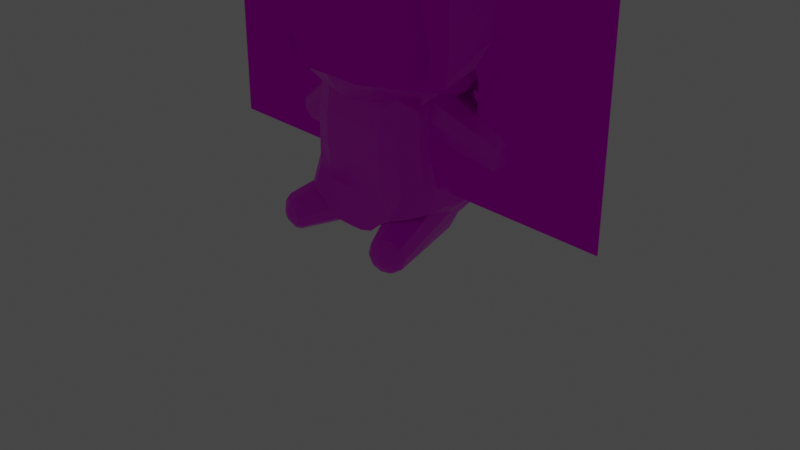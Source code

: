 # Source: miko.blend  (saved by Blender 4.3.34; exported with 4.5.12 LTS)
import bpy
from mathutils import Matrix  # noqa: F401  (used for matrix-valued properties, if any)

bpy.ops.wm.read_factory_settings(use_empty=True)
scene = bpy.context.scene
scene.name = 'Scene'

# ---- collections
col_collection = bpy.data.collections.new('Collection'); scene.collection.children.link(col_collection)
col_collection_2 = bpy.data.collections.new('Collection 2'); scene.collection.children.link(col_collection_2)
col_collection_3 = bpy.data.collections.new('Collection 3'); scene.collection.children.link(col_collection_3)

# ---- images (referenced by path relative to the original .blend; pixels are not part of the script)
import os
ASSET_DIR = os.environ.get("B2B_ASSET_DIR", "")  # directory of the original .blend (textures are referenced by path, not embedded)
HERE = os.path.dirname(os.path.abspath(__file__))  # packed textures are extracted next to this script under _unpacked/

def load_image(name, relpath, width, height, colorspace="sRGB"):
    """Load a texture the original file referenced (path relative to the .blend, or extracted next to this script)."""
    p = next((c for c in (os.path.join(HERE, relpath), os.path.join(ASSET_DIR, relpath)) if relpath and os.path.exists(c)), "")
    if p:
        img = bpy.data.images.load(p, check_existing=True)
        img.name = name
    else:  # same state as the original file: an image datablock whose file is absent (Cycles renders it pink)
        img = bpy.data.images.new(name, width, height)
        img.source = "FILE"
        img.filepath = "//" + (relpath or name)
    img.colorspace_settings.name = colorspace
    return img
img_miko_png = load_image('miko.png', 'miko.png', 1024, 1024, 'sRGB')
img_miko_hair = load_image('miko_hair', 'miko_hair.png', 1024, 1024, 'sRGB')
img_miko_png_006 = load_image('miko.png.006', 'miko.png', 1024, 1024, 'sRGB')

# ---- materials (node trees are filled in below, after node groups)
mat_plushie_0 = bpy.data.materials.new('Plushie_0')
mat_plushie_0.alpha_threshold = 0.0
mat_plushie_0.use_transparent_shadow = False
mat_plushie_0.line_color = (0.0, 0.0, 0.0, 1.0)
mat_hair = bpy.data.materials.new('Hair')
mat_plushie_0_002 = bpy.data.materials.new('Plushie_0.002')
mat_plushie_0_002.alpha_threshold = 0.0
mat_plushie_0_002.use_transparent_shadow = False
mat_plushie_0_002.line_color = (0.0, 0.0, 0.0, 1.0)
mat_plushie_0_006 = bpy.data.materials.new('Plushie_0.006')
mat_plushie_0_006.alpha_threshold = 0.0
mat_plushie_0_006.use_transparent_shadow = False
mat_plushie_0_006.line_color = (0.0, 0.0, 0.0, 1.0)

# ---- material node trees
mat_plushie_0.use_nodes = True; mat_plushie_0.node_tree.nodes.clear()
_N = mat_plushie_0.node_tree.nodes; _L = mat_plushie_0.node_tree.links
n0 = _N.new('ShaderNodeOutputMaterial'); n0.name = 'Material Output'; n0.location = (300, 300)
n1 = _N.new('ShaderNodeBsdfPrincipled'); n1.name = 'Principled BSDF'; n1.location = (10, 300)
n1.distribution = 'GGX'
n1.subsurface_method = 'RANDOM_WALK_SKIN'
n1.inputs[2].default_value = 0.4
n1.inputs[3].default_value = 1.45
n1.inputs[27].default_value = (0.0, 0.0, 0.0, 1.0)
n1.inputs[28].default_value = 1.0
n2 = _N.new('ShaderNodeTexImage'); n2.name = 'Image Texture'; n2.location = (-280, 280)
n2.image = img_miko_png
n2.interpolation = 'Closest'
_L.new(n1.outputs[0], n0.inputs[0])
_L.new(n2.outputs[0], n1.inputs[0])
n0.is_active_output = True
mat_hair.use_nodes = True; mat_hair.node_tree.nodes.clear()
_N = mat_hair.node_tree.nodes; _L = mat_hair.node_tree.links
n0 = _N.new('ShaderNodeOutputMaterial'); n0.name = 'Material Output'; n0.location = (300, 300)
n1 = _N.new('ShaderNodeBsdfTransparent'); n1.name = 'Transparent BSDF'; n1.location = (10, 300)
n2 = _N.new('ShaderNodeTexImage'); n2.name = 'Image Texture'; n2.location = (-280, 280)
n2.image = img_miko_hair
_L.new(n1.outputs[0], n0.inputs[0])
_L.new(n2.outputs[0], n1.inputs[0])
n0.is_active_output = True
mat_plushie_0_002.use_nodes = True; mat_plushie_0_002.node_tree.nodes.clear()
_N = mat_plushie_0_002.node_tree.nodes; _L = mat_plushie_0_002.node_tree.links
n0 = _N.new('ShaderNodeOutputMaterial'); n0.name = 'Material Output'; n0.location = (300, 300)
n1 = _N.new('ShaderNodeBsdfPrincipled'); n1.name = 'Principled BSDF'; n1.location = (10, 300)
n1.distribution = 'GGX'
n1.subsurface_method = 'RANDOM_WALK_SKIN'
n1.inputs[2].default_value = 0.4
n1.inputs[3].default_value = 1.45
n1.inputs[27].default_value = (0.0, 0.0, 0.0, 1.0)
n1.inputs[28].default_value = 1.0
n2 = _N.new('ShaderNodeTexImage'); n2.name = 'Image Texture'; n2.location = (-280, 280)
n2.image = img_miko_hair
n2.interpolation = 'Closest'
_L.new(n1.outputs[0], n0.inputs[0])
_L.new(n2.outputs[0], n1.inputs[0])
n0.is_active_output = True
mat_plushie_0_006.use_nodes = True; mat_plushie_0_006.node_tree.nodes.clear()
_N = mat_plushie_0_006.node_tree.nodes; _L = mat_plushie_0_006.node_tree.links
n0 = _N.new('ShaderNodeOutputMaterial'); n0.name = 'Material Output'; n0.location = (300, 300)
n1 = _N.new('ShaderNodeBsdfPrincipled'); n1.name = 'Principled BSDF'; n1.location = (10, 300)
n1.distribution = 'GGX'
n1.subsurface_method = 'RANDOM_WALK_SKIN'
n1.inputs[2].default_value = 0.4
n1.inputs[3].default_value = 1.45
n1.inputs[27].default_value = (0.0, 0.0, 0.0, 1.0)
n1.inputs[28].default_value = 1.0
n2 = _N.new('ShaderNodeTexImage'); n2.name = 'Image Texture'; n2.location = (-280, 280)
n2.image = img_miko_png_006
n2.interpolation = 'Closest'
_L.new(n1.outputs[0], n0.inputs[0])
_L.new(n2.outputs[0], n1.inputs[0])
n0.is_active_output = True

# ---- world
world_world = bpy.data.worlds.new('World'); scene.world = world_world
world_world.use_nodes = True; world_world.node_tree.nodes.clear()
_N = world_world.node_tree.nodes; _L = world_world.node_tree.links
n0 = _N.new('ShaderNodeOutputWorld'); n0.name = 'World Output'; n0.location = (300, 300)
n1 = _N.new('ShaderNodeBackground'); n1.name = 'Background'; n1.location = (10, 300)
n1.inputs[0].default_value = (0.05088, 0.05088, 0.05088, 1.0)
_L.new(n1.outputs[0], n0.inputs[0])
n0.is_active_output = True
world_world.color = (0.05088, 0.05088, 0.05088)
world_world.use_sun_shadow = False
world_world.sun_shadow_jitter_overblur = 0.0

# ---- cameras
cam_camera = bpy.data.cameras.new('Camera')
cam_camera.clip_end = 100.0
cam_camera.ortho_scale = 7.314

# ---- lights
light_light = bpy.data.lights.new('Light', 'POINT')
light_light.transmission_factor = 0.0
light_light.energy = 1000.0
light_light.shadow_soft_size = 0.1
light_light.shadow_maximum_resolution = 0.006
light_light.use_absolute_resolution = True

# ---- meshes
me_sphere = bpy.data.meshes.new('Sphere')
me_sphere.from_pydata([(-0.7139, -0.0002336, 1.458), (-0.5699, -0.2995, 1.478), (-0.3332, -0.6347, 1.51), (-0.009089, -0.7148, 1.51), (-1.031, -0.0002336, 1.768), (-0.4942, -0.8129, 1.839), (-0.009089, -0.9329, 1.839), (-0.009089, -0.772, 3.244), (-0.009089, -0.9744, 2.865), (-0.009089, -1.032, 2.444), (-0.009089, -0.9837, 2.031), (-0.009089, -0.8372, 1.648), (-0.009089, -0.5181, 1.416), (-0.4297, -0.668, 3.244), (-0.5587, -0.8695, 2.862), (-0.604, -0.9326, 2.466), (-0.5587, -0.8788, 2.034), (-0.4297, -0.7331, 1.648), (-0.2367, -0.4617, 1.416), (-0.009089, -4.63e-07, 1.358), (-0.7377, -0.3883, 3.264), (-0.961, -0.5074, 2.898), (-1.039, -0.5492, 2.466), (-0.961, -0.5074, 2.034), (-0.7638, -0.3779, 1.602), (-0.4034, -0.2102, 1.424), (-0.4644, -4.453e-07, 1.424), (0.5517, -0.2995, 1.478), (0.3151, -0.6347, 1.51), (0.476, -0.8129, 1.839), (0.4116, -0.668, 3.244), (0.5405, -0.8695, 2.862), (0.5858, -0.9326, 2.466), (0.5405, -0.8788, 2.034), (0.4116, -0.7331, 1.648), (0.2186, -0.4617, 1.416), (0.7195, -0.3883, 3.264), (1.021, -0.5492, 2.466), (0.7456, -0.3779, 1.602), (0.3852, -0.2102, 1.424), (0.8806, 0.004478, 1.589), (-0.009089, 0.659, 1.522), (-0.009089, 0.4669, 1.412), (-0.5699, 0.299, 1.478), (-0.3332, 0.5788, 1.522), (-0.7771, 0.3835, 1.626), (-0.8779, 0.4476, 1.797), (-0.4942, 0.8129, 1.799), (-0.009089, 0.9329, 1.799), (-0.5636, 0.8675, 2.014), (-1.108, -4.126e-07, 2.034), (-0.8988, 0.004478, 1.589), (-0.4297, 0.7005, 1.64), (-0.009089, -5.588e-07, 3.481), (-0.009089, -0.425, 3.432), (-0.8779, -0.4481, 1.797), (-0.009089, 0.8046, 1.64), (-0.961, 0.5074, 2.034), (-0.009089, 0.9959, 2.014), (-0.2367, -0.3687, 3.432), (-0.4034, -0.2148, 3.432), (-0.4644, -0.004654, 3.432), (-0.8504, -3.798e-07, 3.264), (-1.108, -3.144e-07, 2.898), (-1.179, -4.442e-07, 2.459), (-0.4034, 0.2055, 3.432), (-0.7377, 0.3883, 3.264), (-0.961, 0.5074, 2.898), (-1.039, 0.5492, 2.466), (-0.4034, 0.2102, 1.424), (-0.2367, 0.3594, 3.432), (-0.4297, 0.6667, 3.267), (-0.5587, 0.8179, 2.909), (-0.604, 0.8674, 2.47), (-0.2367, 0.4106, 1.412), (-0.009089, 0.9539, 2.909), (-0.009089, 0.4157, 3.432), (-0.009089, 0.7708, 3.267), (-0.009089, 1.015, 2.47), (0.6957, -0.0002336, 1.458), (0.5517, 0.299, 1.478), (0.3151, 0.5788, 1.522), (0.7589, 0.3835, 1.626), (1.013, -0.0002336, 1.768), (0.8597, 0.4476, 1.797), (0.476, 0.8129, 1.799), (0.5455, 0.8675, 2.014), (1.09, -4.126e-07, 2.034), (0.4116, 0.7005, 1.64), (0.8597, -0.4481, 1.797), (0.9429, -0.5074, 2.034), (0.9429, 0.5074, 2.034), (0.2186, -0.3687, 3.432), (0.3852, -0.2148, 3.432), (0.9429, -0.5074, 2.898), (0.4462, -0.004654, 3.432), (0.8322, -3.798e-07, 3.264), (1.09, -3.144e-07, 2.898), (1.161, -4.442e-07, 2.459), (0.4462, -4.453e-07, 1.424), (0.3852, 0.2055, 3.432), (0.7195, 0.3883, 3.264), (0.9429, 0.5074, 2.898), (1.021, 0.5492, 2.466), (0.3852, 0.2102, 1.424), (0.2186, 0.3594, 3.432), (0.4116, 0.6667, 3.267), (0.5405, 0.8179, 2.909), (0.5858, 0.8674, 2.47), (0.2186, 0.4106, 1.412)], [], [(25, 1, 0, 26), (12, 3, 2, 18), (18, 2, 1, 25), (11, 6, 5, 17), (17, 5, 55, 24), (24, 55, 4, 51), (19, 12, 18), (6, 10, 16, 5), (9, 8, 14, 15), (3, 11, 17, 2), (10, 9, 15, 16), (8, 7, 13, 14), (2, 17, 24, 1), (16, 15, 22, 23), (14, 13, 20, 21), (19, 18, 25), (5, 16, 23, 55), (15, 14, 21, 22), (1, 24, 51, 0), (19, 25, 26), (9, 8, 10), (39, 99, 79, 27), (12, 35, 28, 3), (35, 39, 27, 28), (11, 34, 29, 6), (34, 38, 89, 29), (38, 40, 83, 89), (19, 35, 12), (6, 29, 33, 10), (9, 32, 31, 8), (3, 28, 34, 11), (10, 33, 32, 9), (8, 31, 30, 7), (28, 27, 38, 34), (33, 90, 37, 32), (31, 94, 36, 30), (19, 39, 35), (29, 89, 90, 33), (32, 37, 94, 31), (27, 79, 40, 38), (19, 99, 39), (26, 0, 43, 69), (74, 44, 41, 42), (52, 47, 48, 56), (51, 4, 46, 45), (69, 43, 44, 74), (45, 46, 47, 52), (7, 54, 59, 13), (54, 53, 59), (13, 59, 60, 20), (59, 53, 60), (23, 22, 64, 50), (21, 20, 62, 63), (60, 53, 61), (55, 23, 50, 4), (22, 21, 63, 64), (20, 60, 61, 62), (61, 53, 65), (19, 26, 69), (4, 50, 57, 46), (64, 63, 67, 68), (62, 61, 65, 66), (0, 51, 45, 43), (50, 64, 68, 57), (63, 62, 66, 67), (46, 57, 49, 47), (68, 67, 72, 73), (66, 65, 70, 71), (43, 45, 52, 44), (57, 68, 73, 49), (67, 66, 71, 72), (65, 53, 70), (19, 69, 74), (44, 52, 56, 41), (49, 73, 78, 58), (72, 71, 77, 75), (70, 53, 76), (19, 74, 42), (47, 49, 58, 48), (73, 72, 75, 78), (71, 70, 76, 77), (99, 104, 80, 79), (109, 42, 41, 81), (88, 56, 48, 85), (40, 82, 84, 83), (104, 109, 81, 80), (82, 88, 85, 84), (7, 30, 92, 54), (54, 92, 53), (30, 36, 93, 92), (92, 93, 53), (90, 87, 98, 37), (94, 97, 96, 36), (93, 95, 53), (89, 83, 87, 90), (37, 98, 97, 94), (36, 96, 95, 93), (95, 100, 53), (19, 104, 99), (83, 84, 91, 87), (98, 103, 102, 97), (96, 101, 100, 95), (79, 80, 82, 40), (87, 91, 103, 98), (97, 102, 101, 96), (84, 85, 86, 91), (103, 108, 107, 102), (101, 106, 105, 100), (80, 81, 88, 82), (91, 86, 108, 103), (102, 107, 106, 101), (100, 105, 53), (19, 109, 104), (81, 41, 56, 88), (86, 58, 78, 108), (107, 75, 77, 106), (105, 76, 53), (19, 42, 109), (85, 48, 58, 86), (108, 78, 75, 107), (106, 77, 76, 105)])
_uv = me_sphere.uv_layers.new(name='UVMap')
_uv.uv.foreach_set('vector', [0.06016, 0.6761, 0.0437, 0.6601, 0.07087, 0.6323, 0.08059, 0.6612, 0.04171, 0.7332, 0.01943, 0.7405, 0.01597, 0.7, 0.03928, 0.7048, 0.03928, 0.7048, 0.01597, 0.7, 0.0437, 0.6601, 0.06016, 0.6761, 0.6779, 0.05783, 0.6771, 0.0869, 0.6176, 0.083, 0.6264, 0.05445, 0.6264, 0.05445, 0.6176, 0.083, 0.5731, 0.06672, 0.5879, 0.03797, 0.04476, 0.2902, 0.03031, 0.2584, 0.09883, 0.2682, 0.1032, 0.2966, 0.09261, 0.7141, 0.0833, 0.7173, 0.0829, 0.7126, 0.6771, 0.0869, 0.6767, 0.1148, 0.609, 0.1117, 0.6176, 0.083, 0.6764, 0.1733, 0.6771, 0.23, 0.6094, 0.226, 0.603, 0.1729, 0.679, 0.03533, 0.6779, 0.05783, 0.6264, 0.05445, 0.6393, 0.03273, 0.6767, 0.1148, 0.6764, 0.1733, 0.603, 0.1729, 0.609, 0.1117, 0.6771, 0.23, 0.6791, 0.2769, 0.6275, 0.2735, 0.6094, 0.226, 0.6393, 0.03273, 0.6264, 0.05445, 0.5879, 0.03797, 0.6128, 0.01886, 0.609, 0.1117, 0.603, 0.1729, 0.5522, 0.1619, 0.5622, 0.1011, 0.6094, 0.226, 0.6275, 0.2735, 0.5917, 0.2683, 0.5626, 0.2206, 0.09261, 0.7141, 0.0829, 0.7126, 0.08633, 0.7079, 0.6176, 0.083, 0.609, 0.1117, 0.5622, 0.1011, 0.5731, 0.06672, 0.603, 0.1729, 0.6094, 0.226, 0.5626, 0.2206, 0.5522, 0.1619, 0.0437, 0.6601, 0.02664, 0.6405, 0.06306, 0.6106, 0.07087, 0.6323, 0.09261, 0.7141, 0.08633, 0.7079, 0.08969, 0.7054, 0.251, 0.8747, 0.2421, 0.8031, 0.2421, 0.9448, 0.08965, 0.7675, 0.1146, 0.7668, 0.1236, 0.7957, 0.08564, 0.7901, 0.04171, 0.7332, 0.05631, 0.7575, 0.04022, 0.7751, 0.01943, 0.7405, 0.05631, 0.7575, 0.08965, 0.7675, 0.08564, 0.7901, 0.04022, 0.7751, 0.6779, 0.05783, 0.7314, 0.05554, 0.7388, 0.08425, 0.6771, 0.0869, 0.7314, 0.05554, 0.7764, 0.03992, 0.7901, 0.06896, 0.7388, 0.08425, 0.1749, 0.5945, 0.1114, 0.5963, 0.1112, 0.5635, 0.1856, 0.559, 0.09261, 0.7141, 0.0857, 0.7213, 0.0833, 0.7173, 0.6771, 0.0869, 0.7388, 0.08425, 0.7463, 0.1131, 0.6767, 0.1148, 0.6764, 0.1733, 0.7516, 0.1744, 0.7467, 0.2274, 0.6771, 0.23, 0.679, 0.03533, 0.7202, 0.03357, 0.7314, 0.05554, 0.6779, 0.05783, 0.6767, 0.1148, 0.7463, 0.1131, 0.7516, 0.1744, 0.6764, 0.1733, 0.6771, 0.23, 0.7467, 0.2274, 0.7326, 0.2746, 0.6791, 0.2769, 0.7202, 0.03357, 0.7529, 0.02031, 0.7764, 0.03992, 0.7314, 0.05554, 0.7463, 0.1131, 0.8, 0.1035, 0.8096, 0.1645, 0.7516, 0.1744, 0.7467, 0.2274, 0.8003, 0.2231, 0.7737, 0.2702, 0.7326, 0.2746, 0.09261, 0.7141, 0.09118, 0.7229, 0.0857, 0.7213, 0.7388, 0.08425, 0.7901, 0.06896, 0.8, 0.1035, 0.7463, 0.1131, 0.7516, 0.1744, 0.8096, 0.1645, 0.8003, 0.2231, 0.7467, 0.2274, 0.08564, 0.7901, 0.1236, 0.7957, 0.1296, 0.8168, 0.08308, 0.8154, 0.09261, 0.7141, 0.09529, 0.7228, 0.09118, 0.7229, 0.08059, 0.6612, 0.07087, 0.6323, 0.1084, 0.6379, 0.1056, 0.6605, 0.1336, 0.6724, 0.147, 0.6549, 0.1678, 0.6895, 0.1482, 0.6967, 0.5467, 0.07583, 0.5199, 0.09007, 0.5201, 0.01072, 0.5469, 0.007038, 0.1032, 0.2966, 0.09883, 0.2682, 0.1769, 0.2634, 0.169, 0.2906, 0.1056, 0.6605, 0.1084, 0.6379, 0.147, 0.6549, 0.1336, 0.6724, 0.169, 0.2906, 0.1769, 0.2634, 0.2485, 0.2592, 0.2316, 0.2845, 0.4674, 0.58, 0.4666, 0.5161, 0.506, 0.5066, 0.5401, 0.5624, 0.4666, 0.5161, 0.4666, 0.4432, 0.506, 0.5066, 0.5401, 0.5624, 0.506, 0.5066, 0.5349, 0.4807, 0.5934, 0.5147, 0.506, 0.5066, 0.4666, 0.4432, 0.5349, 0.4807, 0.01871, 0.219, 0.01065, 0.1466, 0.09624, 0.153, 0.09724, 0.2241, 0.02108, 0.07224, 0.04842, 0.007226, 0.1085, 0.01111, 0.09961, 0.07732, 0.5349, 0.4807, 0.4666, 0.4432, 0.5456, 0.4453, 0.03031, 0.2584, 0.01871, 0.219, 0.09724, 0.2241, 0.09883, 0.2682, 0.01065, 0.1466, 0.02108, 0.07224, 0.09961, 0.07732, 0.09624, 0.153, 0.5934, 0.5147, 0.5349, 0.4807, 0.5456, 0.4453, 0.6131, 0.4493, 0.5456, 0.4453, 0.4666, 0.4432, 0.5351, 0.41, 0.09261, 0.7141, 0.08969, 0.7054, 0.0938, 0.7053, 0.09883, 0.2682, 0.09724, 0.2241, 0.1848, 0.2246, 0.1769, 0.2634, 0.09624, 0.153, 0.09961, 0.07732, 0.1872, 0.07785, 0.1904, 0.1527, 0.6131, 0.4493, 0.5456, 0.4453, 0.5351, 0.41, 0.5939, 0.384, 0.07087, 0.6323, 0.06306, 0.6106, 0.1082, 0.6106, 0.1084, 0.6379, 0.09724, 0.2241, 0.09624, 0.153, 0.1904, 0.1527, 0.1848, 0.2246, 0.09961, 0.07732, 0.1085, 0.01111, 0.1755, 0.01152, 0.1872, 0.07785, 0.1769, 0.2634, 0.1848, 0.2246, 0.2559, 0.2239, 0.2485, 0.2592, 0.1904, 0.1527, 0.1872, 0.07785, 0.2504, 0.07148, 0.2559, 0.147, 0.5939, 0.384, 0.5351, 0.41, 0.5064, 0.3841, 0.5408, 0.3372, 0.1084, 0.6379, 0.1082, 0.6106, 0.1553, 0.6391, 0.147, 0.6549, 0.1848, 0.2246, 0.1904, 0.1527, 0.2559, 0.147, 0.2559, 0.2239, 0.1872, 0.07785, 0.1755, 0.01152, 0.2306, 0.007802, 0.2504, 0.07148, 0.5351, 0.41, 0.4666, 0.4432, 0.5064, 0.3841, 0.09261, 0.7141, 0.0938, 0.7053, 0.09841, 0.7073, 0.147, 0.6549, 0.1553, 0.6391, 0.1823, 0.684, 0.1678, 0.6895, 0.4833, 0.1036, 0.4054, 0.1107, 0.4057, 0.0134, 0.4835, 0.01261, 0.3304, 0.1018, 0.2689, 0.07583, 0.2691, 0.007038, 0.3306, 0.01196, 0.5064, 0.3841, 0.4666, 0.4432, 0.4671, 0.3747, 0.09261, 0.7141, 0.09841, 0.7073, 0.1008, 0.7113, 0.5199, 0.09007, 0.4833, 0.1036, 0.4835, 0.01261, 0.5201, 0.01072, 0.4054, 0.1107, 0.3304, 0.1018, 0.3306, 0.01196, 0.4057, 0.0134, 0.5408, 0.3372, 0.5064, 0.3841, 0.4671, 0.3747, 0.4682, 0.3199, 0.1146, 0.7668, 0.1351, 0.7519, 0.1503, 0.7678, 0.1236, 0.7957, 0.1506, 0.7251, 0.1482, 0.6967, 0.1678, 0.6895, 0.1713, 0.73, 0.3467, 0.581, 0.2721, 0.582, 0.2682, 0.5553, 0.3543, 0.5541, 0.1114, 0.5963, 0.04822, 0.5943, 0.03665, 0.5637, 0.1112, 0.5635, 0.1351, 0.7519, 0.1506, 0.7251, 0.1713, 0.73, 0.1503, 0.7678, 0.4148, 0.582, 0.3467, 0.581, 0.3543, 0.5541, 0.4299, 0.5528, 0.5306, 0.6042, 0.5134, 0.6769, 0.4574, 0.6445, 0.4667, 0.6051, 0.4667, 0.6051, 0.4574, 0.6445, 0.3937, 0.6053, 0.5134, 0.6769, 0.4661, 0.7302, 0.4317, 0.6733, 0.4574, 0.6445, 0.4574, 0.6445, 0.4317, 0.6733, 0.3937, 0.6053, 0.1942, 0.5169, 0.1097, 0.5169, 0.1076, 0.4435, 0.1989, 0.442, 0.1898, 0.3703, 0.1054, 0.3703, 0.1037, 0.3128, 0.1683, 0.3128, 0.4317, 0.6733, 0.3964, 0.6838, 0.3937, 0.6053, 0.1856, 0.559, 0.1112, 0.5635, 0.1097, 0.5169, 0.1942, 0.5169, 0.1989, 0.442, 0.1076, 0.4435, 0.1054, 0.3703, 0.1898, 0.3703, 0.4661, 0.7302, 0.4009, 0.7497, 0.3964, 0.6838, 0.4317, 0.6733, 0.3964, 0.6838, 0.361, 0.6732, 0.3937, 0.6053, 0.09261, 0.7141, 0.09865, 0.7204, 0.09529, 0.7228, 0.1112, 0.5635, 0.03665, 0.5637, 0.02547, 0.5222, 0.1097, 0.5169, 0.1076, 0.4435, 0.0163, 0.4477, 0.02111, 0.3756, 0.1054, 0.3703, 0.4009, 0.7497, 0.3354, 0.7301, 0.361, 0.6732, 0.3964, 0.6838, 0.1236, 0.7957, 0.1503, 0.7678, 0.1656, 0.7886, 0.1296, 0.8168, 0.1097, 0.5169, 0.02547, 0.5222, 0.0163, 0.4477, 0.1076, 0.4435, 0.1054, 0.3703, 0.02111, 0.3756, 0.03917, 0.3169, 0.1037, 0.3128, 0.4299, 0.5528, 0.3543, 0.5541, 0.3641, 0.5174, 0.4419, 0.5123, 0.4532, 0.4386, 0.3701, 0.4395, 0.3629, 0.3645, 0.4402, 0.3649, 0.3354, 0.7301, 0.2883, 0.6769, 0.3349, 0.6444, 0.361, 0.6732, 0.1503, 0.7678, 0.1713, 0.73, 0.1868, 0.7366, 0.1656, 0.7886, 0.4419, 0.5123, 0.3641, 0.5174, 0.3701, 0.4395, 0.4532, 0.4386, 0.4402, 0.3649, 0.3629, 0.3645, 0.3444, 0.3032, 0.4047, 0.3025, 0.361, 0.6732, 0.3349, 0.6444, 0.3937, 0.6053, 0.09261, 0.7141, 0.1012, 0.716, 0.09865, 0.7204, 0.1713, 0.73, 0.1678, 0.6895, 0.1823, 0.684, 0.1868, 0.7366, 0.3641, 0.5174, 0.266, 0.5187, 0.2646, 0.4409, 0.3701, 0.4395, 0.3629, 0.3645, 0.2654, 0.3658, 0.2698, 0.3042, 0.3444, 0.3032, 0.3349, 0.6444, 0.3253, 0.6051, 0.3937, 0.6053, 0.09261, 0.7141, 0.1008, 0.7113, 0.1012, 0.716, 0.3543, 0.5541, 0.2682, 0.5553, 0.266, 0.5187, 0.3641, 0.5174, 0.3701, 0.4395, 0.2646, 0.4409, 0.2654, 0.3658, 0.3629, 0.3645, 0.2883, 0.6769, 0.2704, 0.6042, 0.3253, 0.6051, 0.3349, 0.6444])
me_sphere.materials.append(mat_plushie_0)
me_sphere.use_remesh_fix_poles = True
me_sphere.use_remesh_preserve_attributes = False
me_sphere.update()
me_cube_002 = bpy.data.meshes.new('Cube.002')
me_cube_002.from_pydata([(-0.7449, -0.3028, 0.4401), (-0.6617, -0.3446, 1.406), (-0.7596, 0.4272, 0.4712), (-0.655, 0.3779, 1.41), (-0.01969, 0.6642, 0.1443), (-0.391, 0.6415, 0.172), (-0.3832, 0.4861, 1.597), (-0.01969, 0.4861, 1.597), (-0.3802, -0.4912, 0.2175), (-0.01969, -0.4852, 0.1882), (-0.01969, -0.4861, 1.597), (-0.3832, -0.4861, 1.597), (-0.7464, -0.3506, 0.6951), (-0.7299, -0.3682, 0.9067), (-0.7007, -0.3682, 1.15), (-0.6958, 0.4444, 1.148), (-0.725, 0.4801, 0.914), (-0.7808, 0.4536, 0.7073), (-0.5748, -0.5205, 1.168), (-0.5784, -0.5205, 0.8568), (-0.6011, -0.5025, 0.577), (-0.5767, 0.5265, 1.168), (-0.5784, 0.6552, 0.8458), (-0.6011, 0.7154, 0.5951), (-0.6236, -0.4229, 0.2887), (-0.01969, -0.5857, 1.197), (-0.01969, -0.5857, 0.8375), (-0.01969, -0.5252, 0.474), (-0.3832, -0.5857, 1.197), (-0.3832, -0.5857, 0.8375), (-0.3832, -0.5252, 0.474), (-0.3851, 0.5879, 1.197), (-0.3832, 0.7212, 0.8278), (-0.3832, 0.7813, 0.4861), (-0.01969, 0.6221, 1.197), (-0.01969, 0.6665, 0.8496), (-0.01969, 0.7813, 0.4861), (-0.5467, 0.4519, 1.524), (-0.5448, -0.4861, 1.524), (-0.5945, 0.6032, 0.289), (-0.6828, -0.3411, 1.279), (-0.6779, 0.406, 1.273), (-0.5658, -0.4904, 1.325), (-0.01969, -0.5521, 1.409), (-0.3832, -0.5521, 1.409), (-0.3851, 0.5401, 1.405), (-0.01969, 0.5743, 1.405), (-0.5677, 0.4838, 1.322), (-0.8015, 0.2825, 0.4439), (-0.8046, 0.06034, 0.4071), (-0.8015, -0.1471, 0.4395), (-0.6736, -0.2309, 1.462), (-0.67, -1.155e-07, 1.484), (-0.6736, 0.2337, 1.462), (-0.01969, 0.2431, 1.597), (-0.01969, -1.155e-07, 1.597), (-0.01969, -0.2431, 1.597), (-0.3832, 0.2431, 1.597), (-0.3832, -1.155e-07, 1.597), (-0.3832, -0.2431, 1.597), (-0.3832, 0.2929, 0.1473), (-0.3832, 0.03634, 0.1503), (-0.3832, -0.2202, 0.1533), (-0.01969, 0.2929, 0.1473), (-0.01969, 0.03634, 0.1503), (-0.01969, -0.2202, 0.1533), (-0.5448, 0.2431, 1.524), (-0.5448, -1.155e-07, 1.524), (-0.5448, -0.2431, 1.524), (-0.6194, 0.2929, 0.2059), (-0.6194, 0.03634, 0.2089), (-0.6194, -0.2202, 0.212), (-0.8145, -0.2447, 0.6609), (-0.8175, 0.05048, 0.6507), (-0.8145, 0.344, 0.6705), (-0.7508, -0.2592, 0.8935), (-0.7508, 0.04038, 0.892), (-0.7508, 0.3392, 0.8993), (-0.7161, -0.2698, 1.18), (-0.7161, 0.3073, 1.18), (-0.6948, -0.2571, 1.332), (-0.6948, 0.2811, 1.33), (-0.6777, -0.1496, 1.424), (-0.6752, 0.01286, 1.44), (-0.6777, 0.1773, 1.424), (-0.7348, -0.1771, 1.014), (-0.7348, 0.0337, 1.013), (-0.7348, 0.2439, 1.018), (-0.7137, -0.1845, 1.192), (-0.7137, 0.2215, 1.192), (-0.6988, -0.1756, 1.299), (-0.6988, 0.2031, 1.297), (0.7056, -0.3028, 0.4401), (0.6223, -0.3446, 1.406), (0.7202, 0.4272, 0.4712), (0.6157, 0.3779, 1.41), (0.3516, 0.6415, 0.172), (0.3438, 0.4861, 1.597), (0.3409, -0.4912, 0.2175), (0.3438, -0.4861, 1.597), (0.7071, -0.3506, 0.6951), (0.6905, -0.3682, 0.9067), (0.6613, -0.3682, 1.15), (0.6564, 0.4444, 1.148), (0.6856, 0.4801, 0.914), (0.7414, 0.4536, 0.7073), (0.5354, -0.5205, 1.168), (0.5391, -0.5205, 0.8568), (0.5617, -0.5025, 0.577), (0.5374, 0.5265, 1.168), (0.5391, 0.6552, 0.8458), (0.5617, 0.7154, 0.5951), (0.5842, -0.4229, 0.2887), (0.3438, -0.5857, 1.197), (0.3438, -0.5857, 0.8375), (0.3438, -0.5252, 0.474), (0.3458, 0.5879, 1.197), (0.3438, 0.7212, 0.8278), (0.3438, 0.7813, 0.4861), (0.5073, 0.4519, 1.524), (0.5054, -0.4861, 1.524), (0.5551, 0.6032, 0.289), (0.6434, -0.3411, 1.279), (0.6385, 0.406, 1.273), (0.5264, -0.4904, 1.325), (0.3438, -0.5521, 1.409), (0.3458, 0.5401, 1.405), (0.5283, 0.4838, 1.322), (0.7621, 0.2825, 0.4439), (0.7652, 0.06034, 0.4071), (0.7621, -0.1471, 0.4395), (0.6342, -0.2309, 1.462), (0.6307, -1.155e-07, 1.484), (0.6342, 0.2337, 1.462), (0.3438, 0.2431, 1.597), (0.3438, -1.155e-07, 1.597), (0.3438, -0.2431, 1.597), (0.3438, 0.2929, 0.1473), (0.3438, 0.03634, 0.1503), (0.3438, -0.2202, 0.1533), (0.5054, 0.2431, 1.524), (0.5054, -1.155e-07, 1.524), (0.5054, -0.2431, 1.524), (0.58, 0.2929, 0.2059), (0.58, 0.03634, 0.2089), (0.58, -0.2202, 0.212), (0.7751, -0.2447, 0.6609), (0.7781, 0.05048, 0.6507), (0.7751, 0.344, 0.6705), (0.7114, -0.2592, 0.8935), (0.7114, 0.04038, 0.892), (0.7114, 0.3392, 0.8993), (0.6767, -0.2698, 1.18), (0.6767, 0.3073, 1.18), (0.6555, -0.2571, 1.332), (0.6555, 0.2811, 1.33), (0.6383, -0.1496, 1.424), (0.6358, 0.01286, 1.44), (0.6383, 0.1773, 1.424), (0.6954, -0.1771, 1.014), (0.6954, 0.0337, 1.013), (0.6954, 0.2439, 1.018), (0.6743, -0.1845, 1.192), (0.6743, 0.2215, 1.192), (0.6594, -0.1756, 1.299), (0.6594, 0.2031, 1.297)], [], [(81, 53, 3, 41), (42, 38, 1, 40), (68, 51, 1, 38), (56, 59, 11, 10), (71, 62, 8, 24), (62, 65, 9, 8), (43, 10, 11, 44), (47, 37, 6, 45), (45, 6, 7, 46), (29, 28, 18, 19), (30, 29, 19, 20), (5, 33, 36, 4), (33, 32, 35, 36), (32, 31, 34, 35), (39, 23, 33, 5), (23, 22, 32, 33), (22, 21, 31, 32), (9, 27, 30, 8), (27, 26, 29, 30), (26, 25, 28, 29), (8, 30, 20, 24), (16, 15, 21, 22), (17, 16, 22, 23), (2, 17, 23, 39), (24, 20, 12, 0), (20, 19, 13, 12), (19, 18, 14, 13), (41, 3, 37, 47), (59, 68, 38, 11), (50, 71, 24, 0), (44, 11, 38, 42), (48, 74, 17, 2), (74, 77, 16, 17), (77, 79, 15, 16), (28, 44, 42, 18), (15, 41, 47, 21), (31, 45, 46, 34), (21, 47, 45, 31), (25, 43, 44, 28), (18, 42, 40, 14), (79, 81, 41, 15), (14, 40, 80, 78), (78, 80, 90, 88), (77, 76, 86, 87), (13, 14, 78, 75), (52, 53, 84, 83), (75, 78, 88, 85), (12, 13, 75, 72), (72, 75, 76, 73), (73, 76, 77, 74), (0, 12, 72, 50), (50, 72, 73, 49), (49, 73, 74, 48), (2, 39, 69, 48), (48, 69, 70, 49), (49, 70, 71, 50), (6, 37, 66, 57), (57, 66, 67, 58), (58, 67, 68, 59), (5, 4, 63, 60), (60, 63, 64, 61), (61, 64, 65, 62), (39, 5, 60, 69), (69, 60, 61, 70), (70, 61, 62, 71), (7, 6, 57, 54), (54, 57, 58, 55), (55, 58, 59, 56), (37, 3, 53, 66), (66, 53, 52, 67), (67, 52, 51, 68), (40, 1, 51, 80), (80, 51, 82, 90), (76, 75, 85, 86), (53, 81, 91, 84), (79, 77, 87, 89), (51, 52, 83, 82), (81, 79, 89, 91), (83, 84, 91, 89, 87, 86, 85, 88, 90, 82), (155, 123, 95, 133), (124, 122, 93, 120), (142, 120, 93, 131), (56, 10, 99, 136), (145, 112, 98, 139), (139, 98, 9, 65), (43, 125, 99, 10), (127, 126, 97, 119), (126, 46, 7, 97), (114, 107, 106, 113), (115, 108, 107, 114), (96, 4, 36, 118), (118, 36, 35, 117), (117, 35, 34, 116), (121, 96, 118, 111), (111, 118, 117, 110), (110, 117, 116, 109), (9, 98, 115, 27), (27, 115, 114, 26), (26, 114, 113, 25), (98, 112, 108, 115), (104, 110, 109, 103), (105, 111, 110, 104), (94, 121, 111, 105), (112, 92, 100, 108), (108, 100, 101, 107), (107, 101, 102, 106), (123, 127, 119, 95), (136, 99, 120, 142), (130, 92, 112, 145), (125, 124, 120, 99), (128, 94, 105, 148), (148, 105, 104, 151), (151, 104, 103, 153), (113, 106, 124, 125), (103, 109, 127, 123), (116, 34, 46, 126), (109, 116, 126, 127), (25, 113, 125, 43), (106, 102, 122, 124), (153, 103, 123, 155), (102, 152, 154, 122), (152, 162, 164, 154), (151, 161, 160, 150), (101, 149, 152, 102), (132, 157, 158, 133), (149, 159, 162, 152), (100, 146, 149, 101), (146, 147, 150, 149), (147, 148, 151, 150), (92, 130, 146, 100), (130, 129, 147, 146), (129, 128, 148, 147), (94, 128, 143, 121), (128, 129, 144, 143), (129, 130, 145, 144), (97, 134, 140, 119), (134, 135, 141, 140), (135, 136, 142, 141), (96, 137, 63, 4), (137, 138, 64, 63), (138, 139, 65, 64), (121, 143, 137, 96), (143, 144, 138, 137), (144, 145, 139, 138), (7, 54, 134, 97), (54, 55, 135, 134), (55, 56, 136, 135), (119, 140, 133, 95), (140, 141, 132, 133), (141, 142, 131, 132), (122, 154, 131, 93), (154, 164, 156, 131), (150, 160, 159, 149), (133, 158, 165, 155), (153, 163, 161, 151), (131, 156, 157, 132), (155, 165, 163, 153), (157, 156, 164, 162, 159, 160, 161, 163, 165, 158)])
_uv = me_cube_002.uv_layers.new(name='UVMap')
_uv.uv.foreach_set('vector', [0.9154, 0.5558, 0.9072, 0.5331, 0.9313, 0.5412, 0.9363, 0.5649, 0.7872, 0.5557, 0.7875, 0.5215, 0.8112, 0.5434, 0.812, 0.5655, 0.5018, 0.76, 0.5022, 0.7635, 0.4992, 0.7631, 0.4954, 0.76, 0.5018, 0.7457, 0.5018, 0.7556, 0.4954, 0.7556, 0.4954, 0.7457, 0.5817, 0.557, 0.5818, 0.564, 0.574, 0.564, 0.5758, 0.5569, 0.5818, 0.564, 0.5818, 0.5746, 0.5742, 0.5746, 0.574, 0.564, 0.674, 0.7889, 0.674, 0.7566, 0.7345, 0.7566, 0.7345, 0.7889, 0.6491, 0.5297, 0.6526, 0.4949, 0.6798, 0.4845, 0.6794, 0.5185, 0.6794, 0.5185, 0.6798, 0.4845, 0.7402, 0.4845, 0.7402, 0.52, 0.7345, 0.8867, 0.7345, 0.8253, 0.7663, 0.83, 0.767, 0.8831, 0.7345, 0.9484, 0.7345, 0.8867, 0.767, 0.8831, 0.7707, 0.9308, 0.6785, 0.7262, 0.6798, 0.6807, 0.7402, 0.6807, 0.7402, 0.7318, 0.6798, 0.6807, 0.6798, 0.6217, 0.7402, 0.6157, 0.7402, 0.6807, 0.6798, 0.6217, 0.6794, 0.5549, 0.7402, 0.5565, 0.7402, 0.6157, 0.6446, 0.7052, 0.6435, 0.6598, 0.6798, 0.6807, 0.6785, 0.7262, 0.6435, 0.6598, 0.6473, 0.6158, 0.6798, 0.6217, 0.6798, 0.6807, 0.6473, 0.6158, 0.6476, 0.557, 0.6794, 0.5549, 0.6798, 0.6217, 0.674, 0.9971, 0.674, 0.9484, 0.7345, 0.9484, 0.734, 0.9921, 0.674, 0.9484, 0.674, 0.8867, 0.7345, 0.8867, 0.7345, 0.9484, 0.674, 0.8867, 0.674, 0.8253, 0.7345, 0.8253, 0.7345, 0.8867, 0.734, 0.9921, 0.7345, 0.9484, 0.7707, 0.9308, 0.7745, 0.9796, 0.6229, 0.5967, 0.6278, 0.5566, 0.6476, 0.557, 0.6473, 0.6158, 0.9452, 0.6627, 0.9493, 0.6265, 0.9787, 0.635, 0.9892, 0.6778, 0.9414, 0.7024, 0.9452, 0.6627, 0.9892, 0.6778, 0.9712, 0.7299, 0.8005, 0.7325, 0.7867, 0.6833, 0.8116, 0.6657, 0.82, 0.7089, 0.7867, 0.6833, 0.7831, 0.6355, 0.8082, 0.6296, 0.8116, 0.6657, 0.7831, 0.6355, 0.7825, 0.5826, 0.8077, 0.5877, 0.8082, 0.6296, 0.6307, 0.5343, 0.6346, 0.5104, 0.6526, 0.4949, 0.6491, 0.5297, 0.5018, 0.7556, 0.5018, 0.76, 0.4954, 0.76, 0.4954, 0.7556, 0.8459, 0.7098, 0.8344, 0.7451, 0.8005, 0.7325, 0.82, 0.7089, 0.7345, 0.7889, 0.7345, 0.7566, 0.7614, 0.769, 0.7648, 0.803, 0.9173, 0.7082, 0.9271, 0.6698, 0.9452, 0.6627, 0.9414, 0.7024, 0.9271, 0.6698, 0.9258, 0.6298, 0.9493, 0.6265, 0.9452, 0.6627, 0.9258, 0.6298, 0.92, 0.5815, 0.9429, 0.5864, 0.9493, 0.6265, 0.7345, 0.8253, 0.7345, 0.7889, 0.7648, 0.803, 0.7663, 0.83, 0.6278, 0.5566, 0.6307, 0.5343, 0.6491, 0.5297, 0.6476, 0.557, 0.6794, 0.5549, 0.6794, 0.5185, 0.7402, 0.52, 0.7402, 0.5565, 0.6476, 0.557, 0.6491, 0.5297, 0.6794, 0.5185, 0.6794, 0.5549, 0.674, 0.8253, 0.674, 0.7889, 0.7345, 0.7889, 0.7345, 0.8253, 0.7825, 0.5826, 0.7872, 0.5557, 0.812, 0.5655, 0.8077, 0.5877, 0.92, 0.5815, 0.9154, 0.5558, 0.9363, 0.5649, 0.9429, 0.5864, 0.8077, 0.5877, 0.812, 0.5655, 0.8258, 0.5566, 0.824, 0.5827, 0.824, 0.5827, 0.8258, 0.5566, 0.8395, 0.5621, 0.8382, 0.5804, 0.9258, 0.6298, 0.8762, 0.6316, 0.8748, 0.6108, 0.9098, 0.6095, 0.8082, 0.6296, 0.8077, 0.5877, 0.824, 0.5827, 0.8264, 0.632, 0.8683, 0.5297, 0.9072, 0.5331, 0.8979, 0.5396, 0.8705, 0.5373, 0.8264, 0.632, 0.824, 0.5827, 0.8382, 0.5804, 0.8398, 0.6111, 0.8116, 0.6657, 0.8082, 0.6296, 0.8264, 0.632, 0.8292, 0.6726, 0.8292, 0.6726, 0.8264, 0.632, 0.8762, 0.6316, 0.8783, 0.6738, 0.8783, 0.6738, 0.8762, 0.6316, 0.9258, 0.6298, 0.9271, 0.6698, 0.82, 0.7089, 0.8116, 0.6657, 0.8292, 0.6726, 0.8459, 0.7098, 0.8459, 0.7098, 0.8292, 0.6726, 0.8783, 0.6738, 0.8804, 0.7149, 0.8804, 0.7149, 0.8783, 0.6738, 0.9271, 0.6698, 0.9173, 0.7082, 0.9414, 0.7024, 0.9712, 0.7299, 0.9197, 0.7451, 0.9173, 0.7082, 0.9173, 0.7082, 0.9197, 0.7451, 0.877, 0.7451, 0.8804, 0.7149, 0.8804, 0.7149, 0.877, 0.7451, 0.8344, 0.7451, 0.8459, 0.7098, 0.5211, 0.7556, 0.5202, 0.76, 0.5147, 0.76, 0.5147, 0.7556, 0.5147, 0.7556, 0.5147, 0.76, 0.5083, 0.76, 0.5083, 0.7556, 0.5083, 0.7556, 0.5083, 0.76, 0.5018, 0.76, 0.5018, 0.7556, 0.6064, 0.5637, 0.6071, 0.5746, 0.5964, 0.5746, 0.5964, 0.564, 0.5964, 0.564, 0.5964, 0.5746, 0.5891, 0.5746, 0.5891, 0.564, 0.5891, 0.564, 0.5891, 0.5746, 0.5818, 0.5746, 0.5818, 0.564, 0.6052, 0.5577, 0.6064, 0.5637, 0.5964, 0.564, 0.5964, 0.557, 0.5964, 0.557, 0.5964, 0.564, 0.5891, 0.564, 0.589, 0.557, 0.589, 0.557, 0.5891, 0.564, 0.5818, 0.564, 0.5817, 0.557, 0.5211, 0.7457, 0.5211, 0.7556, 0.5147, 0.7556, 0.5147, 0.7457, 0.5147, 0.7457, 0.5147, 0.7556, 0.5083, 0.7556, 0.5083, 0.7457, 0.5083, 0.7457, 0.5083, 0.7556, 0.5018, 0.7556, 0.5018, 0.7457, 0.5202, 0.76, 0.5183, 0.763, 0.5145, 0.7635, 0.5147, 0.76, 0.5147, 0.76, 0.5145, 0.7635, 0.5083, 0.7634, 0.5083, 0.76, 0.5083, 0.76, 0.5083, 0.7634, 0.5022, 0.7635, 0.5018, 0.76, 0.812, 0.5655, 0.8112, 0.5434, 0.83, 0.534, 0.8258, 0.5566, 0.8258, 0.5566, 0.83, 0.534, 0.8435, 0.5403, 0.8395, 0.5621, 0.8762, 0.6316, 0.8264, 0.632, 0.8398, 0.6111, 0.8748, 0.6108, 0.9072, 0.5331, 0.9154, 0.5558, 0.9024, 0.5615, 0.8979, 0.5396, 0.92, 0.5815, 0.9258, 0.6298, 0.9098, 0.6095, 0.9057, 0.5796, 0.83, 0.534, 0.8683, 0.5297, 0.8705, 0.5373, 0.8435, 0.5403, 0.9154, 0.5558, 0.92, 0.5815, 0.9057, 0.5796, 0.9024, 0.5615, 0.8705, 0.5373, 0.8979, 0.5396, 0.9024, 0.5615, 0.9057, 0.5796, 0.9098, 0.6095, 0.8748, 0.6108, 0.8398, 0.6111, 0.8382, 0.5804, 0.8395, 0.5621, 0.8435, 0.5403, 0.8557, 0.795, 0.8349, 0.804, 0.8398, 0.7804, 0.8639, 0.7722, 0.9843, 0.7946, 0.9591, 0.8046, 0.96, 0.7825, 0.984, 0.7604, 0.5018, 0.7314, 0.4954, 0.7314, 0.4992, 0.7282, 0.5022, 0.7279, 0.5018, 0.7457, 0.4954, 0.7457, 0.4954, 0.7358, 0.5018, 0.7358, 0.5817, 0.5922, 0.5758, 0.5924, 0.574, 0.5852, 0.5818, 0.5853, 0.5818, 0.5853, 0.574, 0.5852, 0.5742, 0.5746, 0.5818, 0.5746, 0.674, 0.7889, 0.6135, 0.7889, 0.6135, 0.7566, 0.674, 0.7566, 0.9489, 0.06564, 0.9185, 0.05441, 0.9182, 0.02038, 0.9454, 0.03082, 0.9185, 0.05441, 0.8577, 0.05595, 0.8577, 0.02038, 0.9182, 0.02038, 0.6135, 0.8867, 0.5811, 0.8831, 0.5817, 0.83, 0.6135, 0.8253, 0.6135, 0.9484, 0.5773, 0.9308, 0.5811, 0.8831, 0.6135, 0.8867, 0.9195, 0.2621, 0.8577, 0.2677, 0.8577, 0.2166, 0.9182, 0.2166, 0.9182, 0.2166, 0.8577, 0.2166, 0.8577, 0.1516, 0.9182, 0.1577, 0.9182, 0.1577, 0.8577, 0.1516, 0.8577, 0.09237, 0.9185, 0.09083, 0.9534, 0.2411, 0.9195, 0.2621, 0.9182, 0.2166, 0.9544, 0.1957, 0.9544, 0.1957, 0.9182, 0.2166, 0.9182, 0.1577, 0.9507, 0.1517, 0.9507, 0.1517, 0.9182, 0.1577, 0.9185, 0.09083, 0.9504, 0.09289, 0.674, 0.9971, 0.614, 0.9921, 0.6135, 0.9484, 0.674, 0.9484, 0.674, 0.9484, 0.6135, 0.9484, 0.6135, 0.8867, 0.674, 0.8867, 0.674, 0.8867, 0.6135, 0.8867, 0.6135, 0.8253, 0.674, 0.8253, 0.614, 0.9921, 0.5736, 0.9796, 0.5773, 0.9308, 0.6135, 0.9484, 0.9751, 0.1326, 0.9507, 0.1517, 0.9504, 0.09289, 0.9702, 0.0925, 0.8258, 0.9019, 0.7825, 0.9167, 0.793, 0.8738, 0.8218, 0.8657, 0.8298, 0.9415, 0.8007, 0.9686, 0.7825, 0.9167, 0.8258, 0.9019, 0.9713, 0.9714, 0.9512, 0.948, 0.9596, 0.9049, 0.985, 0.9222, 0.985, 0.9222, 0.9596, 0.9049, 0.9629, 0.8687, 0.9885, 0.8743, 0.9885, 0.8743, 0.9629, 0.8687, 0.9634, 0.8268, 0.9891, 0.8215, 0.9672, 0.07018, 0.9489, 0.06564, 0.9454, 0.03082, 0.9634, 0.04632, 0.5018, 0.7358, 0.4954, 0.7358, 0.4954, 0.7314, 0.5018, 0.7314, 0.9252, 0.9489, 0.9512, 0.948, 0.9713, 0.9714, 0.9374, 0.9839, 0.6135, 0.7889, 0.5832, 0.803, 0.5867, 0.769, 0.6135, 0.7566, 0.8537, 0.9473, 0.8298, 0.9415, 0.8258, 0.9019, 0.8439, 0.9091, 0.8439, 0.9091, 0.8258, 0.9019, 0.8218, 0.8657, 0.8452, 0.869, 0.8452, 0.869, 0.8218, 0.8657, 0.8282, 0.8255, 0.851, 0.8207, 0.6135, 0.8253, 0.5817, 0.83, 0.5832, 0.803, 0.6135, 0.7889, 0.9702, 0.0925, 0.9504, 0.09289, 0.9489, 0.06564, 0.9672, 0.07018, 0.9185, 0.09083, 0.8577, 0.09237, 0.8577, 0.05595, 0.9185, 0.05441, 0.9504, 0.09289, 0.9185, 0.09083, 0.9185, 0.05441, 0.9489, 0.06564, 0.674, 0.8253, 0.6135, 0.8253, 0.6135, 0.7889, 0.674, 0.7889, 0.9891, 0.8215, 0.9634, 0.8268, 0.9591, 0.8046, 0.9843, 0.7946, 0.851, 0.8207, 0.8282, 0.8255, 0.8349, 0.804, 0.8557, 0.795, 0.9634, 0.8268, 0.947, 0.8219, 0.9452, 0.7957, 0.9591, 0.8046, 0.947, 0.8219, 0.9329, 0.8196, 0.9316, 0.8012, 0.9452, 0.7957, 0.8452, 0.869, 0.8613, 0.8487, 0.8962, 0.85, 0.8949, 0.8708, 0.9629, 0.8687, 0.9447, 0.8712, 0.947, 0.8219, 0.9634, 0.8268, 0.9028, 0.7689, 0.9005, 0.7764, 0.8732, 0.7788, 0.8639, 0.7722, 0.9447, 0.8712, 0.9313, 0.8502, 0.9329, 0.8196, 0.947, 0.8219, 0.9596, 0.9049, 0.9417, 0.9119, 0.9447, 0.8712, 0.9629, 0.8687, 0.9417, 0.9119, 0.8926, 0.9131, 0.8949, 0.8708, 0.9447, 0.8712, 0.8926, 0.9131, 0.8439, 0.9091, 0.8452, 0.869, 0.8949, 0.8708, 0.9512, 0.948, 0.9252, 0.9489, 0.9417, 0.9119, 0.9596, 0.9049, 0.9252, 0.9489, 0.8906, 0.9541, 0.8926, 0.9131, 0.9417, 0.9119, 0.8906, 0.9541, 0.8537, 0.9473, 0.8439, 0.9091, 0.8926, 0.9131, 0.8298, 0.9415, 0.8537, 0.9473, 0.8521, 0.9839, 0.8007, 0.9686, 0.8537, 0.9473, 0.8906, 0.9541, 0.8948, 0.9839, 0.8521, 0.9839, 0.8906, 0.9541, 0.9252, 0.9489, 0.9374, 0.9839, 0.8948, 0.9839, 0.5211, 0.7358, 0.5147, 0.7358, 0.5147, 0.7314, 0.5202, 0.7314, 0.5147, 0.7358, 0.5083, 0.7358, 0.5083, 0.7314, 0.5147, 0.7314, 0.5083, 0.7358, 0.5018, 0.7358, 0.5018, 0.7314, 0.5083, 0.7314, 0.6064, 0.5855, 0.5964, 0.5853, 0.5964, 0.5746, 0.6071, 0.5746, 0.5964, 0.5853, 0.5891, 0.5853, 0.5891, 0.5746, 0.5964, 0.5746, 0.5891, 0.5853, 0.5818, 0.5853, 0.5818, 0.5746, 0.5891, 0.5746, 0.6052, 0.5915, 0.5964, 0.5922, 0.5964, 0.5853, 0.6064, 0.5855, 0.5964, 0.5922, 0.589, 0.5922, 0.5891, 0.5853, 0.5964, 0.5853, 0.589, 0.5922, 0.5817, 0.5922, 0.5818, 0.5853, 0.5891, 0.5853, 0.5211, 0.7457, 0.5147, 0.7457, 0.5147, 0.7358, 0.5211, 0.7358, 0.5147, 0.7457, 0.5083, 0.7457, 0.5083, 0.7358, 0.5147, 0.7358, 0.5083, 0.7457, 0.5018, 0.7457, 0.5018, 0.7358, 0.5083, 0.7358, 0.5202, 0.7314, 0.5147, 0.7314, 0.5145, 0.7279, 0.5183, 0.7284, 0.5147, 0.7314, 0.5083, 0.7314, 0.5083, 0.728, 0.5145, 0.7279, 0.5083, 0.7314, 0.5018, 0.7314, 0.5022, 0.7279, 0.5083, 0.728, 0.9591, 0.8046, 0.9452, 0.7957, 0.9411, 0.7732, 0.96, 0.7825, 0.9452, 0.7957, 0.9316, 0.8012, 0.9275, 0.7794, 0.9411, 0.7732, 0.8949, 0.8708, 0.8962, 0.85, 0.9313, 0.8502, 0.9447, 0.8712, 0.8639, 0.7722, 0.8732, 0.7788, 0.8686, 0.8007, 0.8557, 0.795, 0.851, 0.8207, 0.8653, 0.8188, 0.8613, 0.8487, 0.8452, 0.869, 0.9411, 0.7732, 0.9275, 0.7794, 0.9005, 0.7764, 0.9028, 0.7689, 0.8557, 0.795, 0.8686, 0.8007, 0.8653, 0.8188, 0.851, 0.8207, 0.9005, 0.7764, 0.9275, 0.7794, 0.9316, 0.8012, 0.9329, 0.8196, 0.9313, 0.8502, 0.8962, 0.85, 0.8613, 0.8487, 0.8653, 0.8188, 0.8686, 0.8007, 0.8732, 0.7788])
me_cube_002.materials.append(mat_plushie_0)
me_cube_002.use_remesh_fix_poles = True
me_cube_002.use_remesh_preserve_attributes = False
me_cube_002.update()
me_cylinder_002 = bpy.data.meshes.new('Cylinder.002')
me_cylinder_002.from_pydata([(-1.195, 0.1814, 0.9054), (-0.3344, 0.3087, 1.469), (-1.143, 0.1454, 0.8074), (-0.2481, 0.2484, 1.304), (-1.111, 0.05113, 0.7467), (-0.1947, 0.09048, 1.203), (-1.111, -0.06536, 0.7467), (-0.1947, -0.1047, 1.203), (-1.143, -0.1596, 0.8074), (-0.2481, -0.2626, 1.304), (-1.195, -0.1956, 0.9054), (-0.3344, -0.3229, 1.469), (-1.246, -0.1596, 1.004), (-0.4207, -0.2626, 1.633), (-1.278, -0.06536, 1.064), (-0.474, -0.1047, 1.735), (-1.278, 0.05113, 1.064), (-0.474, 0.09048, 1.735), (-1.246, 0.1454, 1.004), (-0.4207, 0.2484, 1.633), (-1.236, 0.1475, 0.8802), (-1.194, 0.1179, 0.7997), (-1.168, 0.04068, 0.75), (-1.168, -0.05483, 0.75), (-1.194, -0.1321, 0.7997), (-1.236, -0.1616, 0.8802), (-1.278, -0.1321, 0.9606), (-1.304, -0.05483, 1.01), (-1.304, 0.04068, 1.01), (-1.278, 0.1179, 0.9606), (-1.273, 0.04675, 0.8464), (-1.259, 0.03714, 0.8202), (-1.251, 0.01197, 0.804), (-1.251, -0.01914, 0.804), (-1.259, -0.04431, 0.8202), (-1.273, -0.05392, 0.8464), (-1.287, -0.04431, 0.8726), (-1.295, -0.01914, 0.8888), (-1.295, 0.01197, 0.8888), (-1.287, 0.03714, 0.8726)], [], [(0, 1, 3, 2), (2, 3, 5, 4), (4, 5, 7, 6), (6, 7, 9, 8), (8, 9, 11, 10), (10, 11, 13, 12), (12, 13, 15, 14), (14, 15, 17, 16), (3, 1, 19, 17, 15, 13, 11, 9, 7, 5), (16, 17, 19, 18), (18, 19, 1, 0), (14, 16, 28, 27), (22, 23, 33, 32), (12, 14, 27, 26), (10, 12, 26, 25), (8, 10, 25, 24), (6, 8, 24, 23), (0, 2, 21, 20), (4, 6, 23, 22), (2, 4, 22, 21), (18, 0, 20, 29), (16, 18, 29, 28), (30, 31, 32, 33, 34, 35, 36, 37, 38, 39), (29, 20, 30, 39), (26, 27, 37, 36), (23, 24, 34, 33), (20, 21, 31, 30), (27, 28, 38, 37), (24, 25, 35, 34), (21, 22, 32, 31), (28, 29, 39, 38), (25, 26, 36, 35)])
_uv = me_cylinder_002.uv_layers.new(name='UVMap')
_uv.uv.foreach_set('vector', [0.4273, 0.9678, 0.4182, 0.7956, 0.4445, 0.8028, 0.443, 0.9721, 0.5504, 0.772, 0.5398, 0.6047, 0.5662, 0.6004, 0.5662, 0.7694, 0.2202, 0.4835, 0.1989, 0.3158, 0.2312, 0.3128, 0.2395, 0.4817, 0.2395, 0.4817, 0.2312, 0.3128, 0.2579, 0.3158, 0.2554, 0.4835, 0.446, 0.9721, 0.4445, 0.8028, 0.4707, 0.7956, 0.4617, 0.9678, 0.4617, 0.9678, 0.4707, 0.7956, 0.5032, 0.7956, 0.481, 0.9678, 0.481, 0.9678, 0.5032, 0.7956, 0.5295, 0.8028, 0.4967, 0.9721, 0.536, 0.9705, 0.5295, 0.7956, 0.5619, 0.7956, 0.5554, 0.9705, 0.2522, 0.2943, 0.2521, 0.2941, 0.2521, 0.2938, 0.2522, 0.2936, 0.2525, 0.2935, 0.2528, 0.2936, 0.2529, 0.2938, 0.2529, 0.2941, 0.2528, 0.2943, 0.2525, 0.2944, 0.3922, 0.9721, 0.3595, 0.8028, 0.3857, 0.7956, 0.4079, 0.9678, 0.4079, 0.9678, 0.3857, 0.7956, 0.4182, 0.7956, 0.4273, 0.9678, 0.3634, 0.2726, 0.3634, 0.2527, 0.3732, 0.2545, 0.3732, 0.2708, 0.3145, 0.2712, 0.3052, 0.2844, 0.2969, 0.2707, 0.2999, 0.2664, 0.3681, 0.2887, 0.3634, 0.2726, 0.3732, 0.2708, 0.377, 0.284, 0.2104, 0.5711, 0.2127, 0.5514, 0.2219, 0.5548, 0.22, 0.571, 0.2127, 0.5876, 0.2104, 0.5711, 0.22, 0.571, 0.2219, 0.5845, 0.2475, 0.5516, 0.2507, 0.5355, 0.2592, 0.5402, 0.2566, 0.5534, 0.2333, 0.5711, 0.2311, 0.5876, 0.2219, 0.5845, 0.2237, 0.571, 0.2475, 0.5715, 0.2475, 0.5516, 0.2566, 0.5534, 0.2566, 0.5697, 0.2507, 0.5876, 0.2475, 0.5715, 0.2566, 0.5697, 0.2592, 0.5829, 0.2311, 0.5514, 0.2333, 0.5711, 0.2237, 0.571, 0.2219, 0.5548, 0.3634, 0.2527, 0.3681, 0.2367, 0.377, 0.2413, 0.3732, 0.2545, 0.2969, 0.2568, 0.2999, 0.2611, 0.2999, 0.2664, 0.2969, 0.2707, 0.292, 0.2724, 0.287, 0.2707, 0.284, 0.2664, 0.284, 0.2611, 0.287, 0.2568, 0.292, 0.2552, 0.2901, 0.2367, 0.3052, 0.2417, 0.2969, 0.2568, 0.292, 0.2552, 0.2656, 0.2712, 0.2656, 0.2549, 0.284, 0.2611, 0.284, 0.2664, 0.3052, 0.2844, 0.2901, 0.2894, 0.292, 0.2724, 0.2969, 0.2707, 0.3052, 0.2417, 0.3145, 0.2549, 0.2999, 0.2611, 0.2969, 0.2568, 0.2656, 0.2549, 0.275, 0.2417, 0.287, 0.2568, 0.284, 0.2611, 0.2901, 0.2894, 0.275, 0.2844, 0.287, 0.2707, 0.292, 0.2724, 0.3145, 0.2549, 0.3145, 0.2712, 0.2999, 0.2664, 0.2999, 0.2611, 0.275, 0.2417, 0.2901, 0.2367, 0.292, 0.2552, 0.287, 0.2568, 0.275, 0.2844, 0.2656, 0.2712, 0.284, 0.2664, 0.287, 0.2707])
me_cylinder_002.materials.append(mat_plushie_0)
me_cylinder_002.use_remesh_fix_poles = True
me_cylinder_002.use_remesh_preserve_attributes = False
me_cylinder_002.update()
me_cylinder_004 = bpy.data.meshes.new('Cylinder.004')
me_cylinder_004.from_pydata([(0.8293, -0.7116, 0.1032), (0.616, 0.2718, 0.35), (0.79, -0.7084, -0.006366), (0.5501, 0.2772, 0.1663), (0.6978, -0.7305, -0.0741), (0.4223, 0.2973, -0.04469), (0.588, -0.7694, -0.0741), (0.2383, 0.2321, -0.04469), (0.5025, -0.8103, -0.006366), (0.09504, 0.1636, 0.06882), (0.474, -0.8375, 0.1032), (0.02063, 0.06079, 0.35), (0.5133, -0.8407, 0.2128), (0.08651, 0.05546, 0.5336), (0.6055, -0.8186, 0.2806), (0.2409, 0.09248, 0.6471), (0.7153, -0.7797, 0.2806), (0.4249, 0.1577, 0.6471), (0.8008, -0.7388, 0.2128), (0.5682, 0.2262, 0.5336), (0.8134, -0.7677, 0.0931), (0.7812, -0.765, 0.003231), (0.7056, -0.7832, -0.05231), (0.6156, -0.8151, -0.05231), (0.5455, -0.8486, 0.003231), (0.5221, -0.8709, 0.0931), (0.5543, -0.8735, 0.183), (0.6299, -0.8554, 0.2385), (0.7199, -0.8235, 0.2385), (0.79, -0.79, 0.183), (0.7339, -0.8448, 0.07347), (0.7234, -0.8439, 0.0442), (0.6988, -0.8498, 0.02611), (0.6695, -0.8602, 0.02611), (0.6466, -0.8712, 0.0442), (0.639, -0.8784, 0.07347), (0.6495, -0.8793, 0.1027), (0.6741, -0.8734, 0.1208), (0.7034, -0.863, 0.1208), (0.7263, -0.8521, 0.1027), (0.3537, 0.6467, 0.1922), (0.4034, 0.6427, 0.3306), (0.2335, 0.642, 0.1693), (-0.07626, 0.623, 0.1986), (-0.1804, 0.5481, 0.2215), (-0.04538, 0.4836, 0.3306), (-0.02232, 0.4224, 0.5666), (0.09408, 0.4503, 0.6521), (0.2328, 0.4995, 0.6521), (0.3407, 0.5511, 0.5666), (0.1568, 0.2619, 0.69), (0.3431, 0.3279, 0.69), (0.0004379, 0.2244, 0.5751), (-0.03967, 0.2869, 0.2917), (-0.1624, 0.3632, 0.135), (0.5365, 0.4435, 0.3891), (0.4698, 0.4489, 0.2032), (0.3401, 0.4685, -0.009228), (0.4881, 0.3973, 0.5751), (-0.8689, -0.7116, 0.1032), (-0.6554, 0.2718, 0.35), (-0.8296, -0.7084, -0.006366), (-0.5895, 0.2772, 0.1663), (-0.7374, -0.7305, -0.0741), (-0.4616, 0.2973, -0.04469), (-0.6276, -0.7694, -0.0741), (-0.2777, 0.2321, -0.04469), (-0.5421, -0.8103, -0.006366), (-0.1344, 0.1636, 0.06882), (-0.5136, -0.8375, 0.1032), (-0.06, 0.06079, 0.35), (-0.5529, -0.8407, 0.2128), (-0.1259, 0.05546, 0.5336), (-0.6451, -0.8186, 0.2806), (-0.2803, 0.09248, 0.6471), (-0.7548, -0.7797, 0.2806), (-0.4643, 0.1577, 0.6471), (-0.8403, -0.7388, 0.2128), (-0.6075, 0.2262, 0.5336), (-0.8528, -0.7677, 0.0931), (-0.8205, -0.765, 0.003231), (-0.745, -0.7832, -0.05231), (-0.655, -0.8151, -0.05231), (-0.5849, -0.8486, 0.003231), (-0.5615, -0.8709, 0.0931), (-0.5937, -0.8735, 0.183), (-0.6693, -0.8554, 0.2385), (-0.7593, -0.8235, 0.2385), (-0.8294, -0.79, 0.183), (-0.7733, -0.8448, 0.07347), (-0.7628, -0.8439, 0.0442), (-0.7382, -0.8498, 0.02611), (-0.7088, -0.8602, 0.02611), (-0.686, -0.8712, 0.0442), (-0.6784, -0.8784, 0.07347), (-0.6889, -0.8793, 0.1027), (-0.7135, -0.8734, 0.1208), (-0.7428, -0.863, 0.1208), (-0.7657, -0.8521, 0.1027), (-0.3931, 0.6467, 0.1922), (-0.4428, 0.6427, 0.3306), (-0.2729, 0.642, 0.1693), (0.03688, 0.623, 0.1986), (0.1411, 0.5481, 0.2215), (0.006004, 0.4836, 0.3306), (-0.1335, 0.4503, 0.6521), (-0.2721, 0.4995, 0.6521), (-0.3801, 0.5511, 0.5666), (-0.1962, 0.2619, 0.69), (-0.3824, 0.3279, 0.69), (-0.03982, 0.2244, 0.5751), (0.0002964, 0.2869, 0.2917), (0.123, 0.3632, 0.135), (-0.02206, 0.4326, 0.02007), (-0.5759, 0.4435, 0.3891), (-0.5092, 0.4489, 0.2032), (-0.3794, 0.4685, -0.009227), (-0.5275, 0.3973, 0.5751)], [], [(0, 2, 3, 1), (2, 4, 5, 3), (4, 6, 7, 5), (6, 8, 9, 7), (8, 10, 11, 9), (10, 12, 13, 11), (12, 14, 15, 13), (14, 16, 17, 15), (51, 48, 47, 50), (16, 18, 19, 17), (18, 0, 1, 19), (14, 27, 28, 16), (22, 32, 33, 23), (12, 26, 27, 14), (10, 25, 26, 12), (8, 24, 25, 10), (6, 23, 24, 8), (0, 20, 21, 2), (4, 22, 23, 6), (2, 21, 22, 4), (18, 29, 20, 0), (16, 28, 29, 18), (30, 39, 38, 37, 36, 35, 34, 33, 32, 31), (29, 39, 30, 20), (26, 36, 37, 27), (23, 33, 34, 24), (20, 30, 31, 21), (27, 37, 38, 28), (24, 34, 35, 25), (21, 31, 32, 22), (28, 38, 39, 29), (25, 35, 36, 26), (40, 42, 43, 44, 45, 46, 47, 48, 49, 41), (50, 47, 46, 52), (52, 46, 45, 53), (53, 45, 44, 54), (54, 44, 43, 113), (56, 40, 41, 55), (113, 43, 42, 57), (57, 42, 40, 56), (55, 41, 49, 58), (58, 49, 48, 51), (19, 58, 51, 17), (1, 55, 58, 19), (5, 57, 56, 3), (7, 113, 57, 5), (3, 56, 55, 1), (9, 54, 113, 7), (11, 53, 54, 9), (13, 52, 53, 11), (15, 50, 52, 13), (17, 51, 50, 15), (59, 60, 62, 61), (61, 62, 64, 63), (63, 64, 66, 65), (65, 66, 68, 67), (67, 68, 70, 69), (69, 70, 72, 71), (71, 72, 74, 73), (73, 74, 76, 75), (109, 108, 105, 106), (75, 76, 78, 77), (77, 78, 60, 59), (73, 75, 87, 86), (81, 82, 92, 91), (71, 73, 86, 85), (69, 71, 85, 84), (67, 69, 84, 83), (65, 67, 83, 82), (59, 61, 80, 79), (63, 65, 82, 81), (61, 63, 81, 80), (77, 59, 79, 88), (75, 77, 88, 87), (89, 90, 91, 92, 93, 94, 95, 96, 97, 98), (88, 79, 89, 98), (85, 86, 96, 95), (82, 83, 93, 92), (79, 80, 90, 89), (86, 87, 97, 96), (83, 84, 94, 93), (80, 81, 91, 90), (87, 88, 98, 97), (84, 85, 95, 94), (99, 100, 107, 106, 105, 46, 104, 103, 102, 101), (108, 110, 46, 105), (110, 111, 104, 46), (111, 112, 103, 104), (112, 113, 102, 103), (115, 114, 100, 99), (113, 116, 101, 102), (116, 115, 99, 101), (114, 117, 107, 100), (117, 109, 106, 107), (78, 76, 109, 117), (60, 78, 117, 114), (64, 62, 115, 116), (66, 64, 116, 113), (62, 60, 114, 115), (68, 66, 113, 112), (70, 68, 112, 111), (72, 70, 111, 110), (74, 72, 110, 108), (76, 74, 108, 109)])
_uv = me_cylinder_004.uv_layers.new(name='UVMap')
_uv.uv.foreach_set('vector', [0.4296, 0.2593, 0.4324, 0.2594, 0.4338, 0.2285, 0.4291, 0.2282, 0.4711, 0.2612, 0.4678, 0.2617, 0.4678, 0.2879, 0.4733, 0.2841, 0.4248, 0.2947, 0.4282, 0.2941, 0.4243, 0.268, 0.4186, 0.269, 0.4482, 0.2633, 0.4506, 0.2623, 0.443, 0.2316, 0.439, 0.2332, 0.4506, 0.2623, 0.4539, 0.2616, 0.4519, 0.2305, 0.443, 0.2316, 0.4539, 0.2616, 0.4569, 0.2614, 0.4569, 0.2301, 0.4519, 0.2305, 0.4993, 0.2589, 0.4959, 0.2585, 0.4933, 0.2808, 0.499, 0.2815, 0.4959, 0.2585, 0.4928, 0.2593, 0.4882, 0.2822, 0.4933, 0.2808, 0.4535, 0.2633, 0.4481, 0.2653, 0.4491, 0.2693, 0.4548, 0.2686, 0.4235, 0.2591, 0.4262, 0.2591, 0.4234, 0.228, 0.4188, 0.2279, 0.4262, 0.2591, 0.4296, 0.2593, 0.4291, 0.2282, 0.4234, 0.228, 0.5281, 0.2849, 0.5282, 0.2849, 0.5282, 0.2848, 0.5281, 0.2848, 0.5294, 0.285, 0.5294, 0.285, 0.5293, 0.285, 0.5294, 0.2851, 0.5282, 0.285, 0.5282, 0.285, 0.5282, 0.2849, 0.5281, 0.2849, 0.5281, 0.2839, 0.5281, 0.2839, 0.5281, 0.2839, 0.5281, 0.2838, 0.5281, 0.284, 0.5281, 0.284, 0.5281, 0.2839, 0.5281, 0.2839, 0.5281, 0.2841, 0.5281, 0.2841, 0.5281, 0.284, 0.5281, 0.284, 0.5294, 0.2848, 0.5294, 0.2849, 0.5294, 0.2849, 0.5295, 0.2849, 0.5295, 0.285, 0.5294, 0.285, 0.5294, 0.2851, 0.5294, 0.2851, 0.5295, 0.2849, 0.5294, 0.2849, 0.5294, 0.285, 0.5295, 0.285, 0.5276, 0.2837, 0.5275, 0.2837, 0.5275, 0.2838, 0.5276, 0.2838, 0.5281, 0.2848, 0.5282, 0.2848, 0.5282, 0.2847, 0.5282, 0.2847, 0.5283, 0.2848, 0.5283, 0.2848, 0.5283, 0.2848, 0.5283, 0.2848, 0.5283, 0.2849, 0.5283, 0.2849, 0.5284, 0.2849, 0.5284, 0.2849, 0.5284, 0.2848, 0.5284, 0.2848, 0.5282, 0.2847, 0.5283, 0.2848, 0.5283, 0.2848, 0.5283, 0.2847, 0.5282, 0.285, 0.5283, 0.2849, 0.5283, 0.2848, 0.5282, 0.2849, 0.5294, 0.2851, 0.5293, 0.285, 0.5293, 0.285, 0.5293, 0.2851, 0.5294, 0.2849, 0.5293, 0.2849, 0.5294, 0.285, 0.5294, 0.2849, 0.5282, 0.2849, 0.5283, 0.2848, 0.5283, 0.2848, 0.5282, 0.2848, 0.5284, 0.285, 0.5284, 0.2849, 0.5283, 0.2849, 0.5283, 0.285, 0.5294, 0.2849, 0.5294, 0.285, 0.5294, 0.285, 0.5294, 0.285, 0.5282, 0.2848, 0.5283, 0.2848, 0.5283, 0.2848, 0.5282, 0.2847, 0.5283, 0.285, 0.5283, 0.2849, 0.5283, 0.2849, 0.5282, 0.285, 0.4394, 0.2672, 0.439, 0.2707, 0.4391, 0.2785, 0.4411, 0.2814, 0.4444, 0.277, 0.4487, 0.2737, 0.4491, 0.2693, 0.4481, 0.2653, 0.4461, 0.2633, 0.4412, 0.2641, 0.4548, 0.2686, 0.4491, 0.2693, 0.4487, 0.2737, 0.4542, 0.2745, 0.5008, 0.2315, 0.4958, 0.2337, 0.4957, 0.241, 0.5008, 0.2401, 0.4493, 0.2789, 0.4444, 0.277, 0.4411, 0.2814, 0.4452, 0.2836, 0.4354, 0.282, 0.4295, 0.2819, 0.4282, 0.2854, 0.4358, 0.287, 0.4678, 0.3036, 0.4743, 0.3045, 0.4743, 0.3008, 0.4678, 0.2987, 0.4358, 0.287, 0.4282, 0.2854, 0.4286, 0.2948, 0.4359, 0.2979, 0.4359, 0.2979, 0.4286, 0.2948, 0.4282, 0.2983, 0.4329, 0.3009, 0.4678, 0.2987, 0.4743, 0.3008, 0.4734, 0.293, 0.4678, 0.2927, 0.4678, 0.2927, 0.4734, 0.293, 0.4734, 0.2895, 0.4678, 0.2879, 0.4234, 0.228, 0.4231, 0.2222, 0.4185, 0.2221, 0.4188, 0.2279, 0.4291, 0.2282, 0.4289, 0.2224, 0.4231, 0.2222, 0.4234, 0.228, 0.439, 0.2279, 0.4389, 0.2221, 0.4336, 0.2227, 0.4338, 0.2285, 0.4243, 0.268, 0.4282, 0.2594, 0.4185, 0.2637, 0.4186, 0.269, 0.4338, 0.2285, 0.4336, 0.2227, 0.4289, 0.2224, 0.4291, 0.2282, 0.443, 0.2316, 0.4431, 0.2221, 0.439, 0.2237, 0.439, 0.2332, 0.4519, 0.2305, 0.448, 0.2245, 0.4431, 0.2221, 0.443, 0.2316, 0.4569, 0.2301, 0.4564, 0.2243, 0.448, 0.2245, 0.4519, 0.2305, 0.4933, 0.2808, 0.4936, 0.2853, 0.4993, 0.286, 0.499, 0.2815, 0.4882, 0.2822, 0.4884, 0.2867, 0.4936, 0.2853, 0.4933, 0.2808, 0.4957, 0.2449, 0.4957, 0.2221, 0.4902, 0.2236, 0.4924, 0.2458, 0.4633, 0.2612, 0.4707, 0.2332, 0.4651, 0.2332, 0.46, 0.2609, 0.46, 0.2609, 0.4651, 0.2332, 0.46, 0.2316, 0.4569, 0.26, 0.4751, 0.2598, 0.4751, 0.2903, 0.4808, 0.2899, 0.4785, 0.2595, 0.4785, 0.2595, 0.4808, 0.2899, 0.4882, 0.2864, 0.4812, 0.2585, 0.4663, 0.291, 0.4678, 0.267, 0.4623, 0.2656, 0.463, 0.2902, 0.463, 0.2902, 0.4623, 0.2656, 0.4569, 0.267, 0.4599, 0.291, 0.4884, 0.2574, 0.49, 0.2278, 0.4854, 0.2291, 0.4857, 0.2581, 0.495, 0.2914, 0.4938, 0.2867, 0.4882, 0.2884, 0.489, 0.292, 0.4857, 0.2581, 0.4854, 0.2291, 0.4798, 0.2297, 0.4823, 0.2585, 0.4823, 0.2585, 0.4798, 0.2297, 0.4751, 0.2295, 0.4795, 0.2584, 0.5295, 0.2846, 0.5295, 0.2846, 0.5294, 0.2846, 0.5295, 0.2846, 0.5292, 0.2836, 0.5293, 0.2836, 0.5293, 0.2835, 0.5293, 0.2835, 0.5295, 0.2847, 0.5295, 0.2846, 0.5295, 0.2846, 0.5295, 0.2847, 0.5295, 0.2848, 0.5295, 0.2847, 0.5295, 0.2847, 0.5294, 0.2848, 0.5295, 0.2834, 0.5295, 0.2833, 0.5294, 0.2833, 0.5294, 0.2834, 0.5295, 0.2835, 0.5295, 0.2834, 0.5294, 0.2834, 0.5294, 0.2835, 0.5292, 0.2834, 0.5292, 0.2835, 0.5292, 0.2835, 0.5292, 0.2834, 0.5295, 0.2836, 0.5295, 0.2835, 0.5294, 0.2835, 0.5294, 0.2836, 0.5292, 0.2835, 0.5292, 0.2836, 0.5292, 0.2836, 0.5292, 0.2835, 0.5293, 0.2833, 0.5292, 0.2834, 0.5292, 0.2834, 0.5293, 0.2834, 0.5294, 0.2833, 0.5293, 0.2833, 0.5293, 0.2834, 0.5294, 0.2834, 0.5293, 0.2835, 0.5293, 0.2835, 0.5293, 0.2835, 0.5293, 0.2835, 0.5293, 0.2835, 0.5294, 0.2835, 0.5294, 0.2835, 0.5294, 0.2835, 0.5294, 0.2835, 0.5293, 0.2835, 0.5293, 0.2834, 0.5292, 0.2834, 0.5293, 0.2835, 0.5293, 0.2835, 0.5295, 0.2847, 0.5295, 0.2846, 0.5294, 0.2847, 0.5294, 0.2847, 0.5294, 0.2835, 0.5294, 0.2834, 0.5294, 0.2834, 0.5294, 0.2835, 0.5292, 0.2834, 0.5292, 0.2835, 0.5293, 0.2835, 0.5293, 0.2835, 0.5295, 0.2846, 0.5294, 0.2846, 0.5293, 0.2847, 0.5294, 0.2847, 0.5294, 0.2848, 0.5294, 0.2848, 0.5293, 0.2847, 0.5293, 0.2847, 0.5292, 0.2835, 0.5292, 0.2836, 0.5293, 0.2835, 0.5293, 0.2835, 0.5294, 0.2834, 0.5293, 0.2834, 0.5293, 0.2835, 0.5294, 0.2835, 0.5294, 0.2848, 0.5295, 0.2847, 0.5294, 0.2847, 0.5293, 0.2847, 0.452, 0.2996, 0.4531, 0.2953, 0.4514, 0.2883, 0.4495, 0.2861, 0.4468, 0.2866, 0.4444, 0.2895, 0.4445, 0.2969, 0.4444, 0.3014, 0.4473, 0.302, 0.4506, 0.301, 0.4425, 0.2836, 0.4393, 0.2875, 0.4444, 0.2895, 0.4468, 0.2866, 0.4393, 0.2875, 0.439, 0.2963, 0.4445, 0.2969, 0.4444, 0.2895, 0.439, 0.2963, 0.439, 0.3022, 0.4444, 0.3014, 0.4445, 0.2969, 0.435, 0.2819, 0.4359, 0.2784, 0.4282, 0.2785, 0.4291, 0.2815, 0.4352, 0.2628, 0.4328, 0.2594, 0.4282, 0.2635, 0.43, 0.2659, 0.4359, 0.2784, 0.4374, 0.2681, 0.4298, 0.2696, 0.4282, 0.2785, 0.4374, 0.2681, 0.4352, 0.2628, 0.43, 0.2659, 0.4298, 0.2696, 0.4952, 0.3022, 0.4955, 0.2974, 0.4894, 0.2964, 0.4882, 0.303, 0.4955, 0.2974, 0.495, 0.2914, 0.489, 0.292, 0.4894, 0.2964, 0.4798, 0.2297, 0.4854, 0.2291, 0.4856, 0.2233, 0.4798, 0.224, 0.4751, 0.2295, 0.4798, 0.2297, 0.4798, 0.224, 0.4751, 0.2238, 0.4651, 0.2332, 0.4707, 0.2332, 0.4711, 0.2277, 0.4655, 0.2276, 0.46, 0.2316, 0.4651, 0.2332, 0.4655, 0.2276, 0.4569, 0.2221, 0.4707, 0.2332, 0.4746, 0.2323, 0.4751, 0.2267, 0.4711, 0.2277, 0.4808, 0.2899, 0.4751, 0.2903, 0.4802, 0.2987, 0.486, 0.2983, 0.4185, 0.3009, 0.4252, 0.3043, 0.4252, 0.2947, 0.4199, 0.2975, 0.497, 0.2221, 0.4957, 0.2278, 0.5011, 0.2315, 0.5011, 0.2227, 0.4569, 0.267, 0.4623, 0.2656, 0.4627, 0.2612, 0.4573, 0.2626, 0.4854, 0.2291, 0.49, 0.2278, 0.4902, 0.2221, 0.4856, 0.2233])
me_cylinder_004.materials.append(mat_plushie_0)
me_cylinder_004.use_remesh_fix_poles = True
me_cylinder_004.use_remesh_preserve_attributes = False
me_cylinder_004.use_paint_bone_selection = False
me_cylinder_004.use_paint_mask = True
me_cylinder_004.update()
me_cube_003 = bpy.data.meshes.new('Cube.003')
me_cube_003.from_pydata([(-0.7688, -0.3214, 0.4036), (-0.3204, -0.6366, 0.1856), (-0.01969, -0.6257, 0.132), (-0.7464, -0.3506, 0.6951), (-0.6011, -0.5025, 0.577), (-0.6824, -0.5313, 0.3888), (-0.01969, -0.5252, 0.474), (-0.3832, -0.5252, 0.474), (-0.8015, -0.1471, 0.4395), (-0.4921, -0.5138, 0.5255), (-0.565, -0.6262, 0.3629), (-0.8145, -0.2447, 0.6609), (-0.1778, -0.6311, 0.142), (-0.2015, -0.5252, 0.474), (-0.4554, -0.6296, 0.2996), (-0.4377, -0.5195, 0.4998), (0.7294, -0.3214, 0.4036), (0.281, -0.6366, 0.1856), (0.7071, -0.3506, 0.6951), (0.5617, -0.5025, 0.577), (0.643, -0.5313, 0.3888), (0.3438, -0.5252, 0.474), (0.7621, -0.1471, 0.4395), (0.4528, -0.5138, 0.5255), (0.5256, -0.6262, 0.3629), (0.7751, -0.2447, 0.6609), (0.1384, -0.6311, 0.142), (0.1621, -0.5252, 0.474), (0.416, -0.6296, 0.2996), (0.3983, -0.5195, 0.4998)], [], [(12, 13, 7, 1), (10, 9, 4, 5), (5, 4, 3, 0), (14, 15, 9, 10), (0, 3, 11, 8), (2, 6, 13, 12), (1, 7, 15, 14), (26, 17, 21, 27), (24, 20, 19, 23), (20, 16, 18, 19), (28, 24, 23, 29), (16, 22, 25, 18), (2, 26, 27, 6), (17, 28, 29, 21)])
_uv = me_cube_003.uv_layers.new(name='UVMap')
_uv.uv.foreach_set('vector', [0.2529, 0.6825, 0.1952, 0.6784, 0.1952, 0.6474, 0.2466, 0.6581, 0.2189, 0.6164, 0.1866, 0.6288, 0.178, 0.6102, 0.2086, 0.5963, 0.2417, 0.5514, 0.2101, 0.5461, 0.1989, 0.5081, 0.2475, 0.5132, 0.2288, 0.6351, 0.1909, 0.6381, 0.1866, 0.6288, 0.2189, 0.6164, 0.2475, 0.5132, 0.1989, 0.5081, 0.2092, 0.4886, 0.2475, 0.4835, 0.254, 0.7095, 0.1952, 0.7095, 0.1952, 0.6784, 0.2529, 0.6825, 0.2466, 0.6581, 0.1952, 0.6474, 0.1909, 0.6381, 0.2288, 0.6351, 0.2529, 0.7365, 0.2466, 0.7608, 0.1952, 0.7716, 0.1952, 0.7405, 0.2189, 0.8026, 0.2086, 0.8226, 0.178, 0.8088, 0.1866, 0.7902, 0.02084, 0.8679, 0.01507, 0.8296, 0.06367, 0.8246, 0.05252, 0.8626, 0.2288, 0.7839, 0.2189, 0.8026, 0.1866, 0.7902, 0.1909, 0.7809, 0.01507, 0.8296, 0.01507, 0.8, 0.05339, 0.8051, 0.06367, 0.8246, 0.254, 0.7095, 0.2529, 0.7365, 0.1952, 0.7405, 0.1952, 0.7095, 0.2466, 0.7608, 0.2288, 0.7839, 0.1909, 0.7809, 0.1952, 0.7716])
me_cube_003.materials.append(mat_plushie_0)
me_cube_003.use_remesh_fix_poles = True
me_cube_003.use_remesh_preserve_attributes = False
me_cube_003.update()
me_plane = bpy.data.meshes.new('Plane')
me_plane.from_pydata([(-1.237, -0.6072, 2.093), (1.237, -0.6072, 2.093), (-0.9277, -0.547, 3.189), (0.9277, -0.547, 3.189), (-1.237, -0.5937, 2.823), (-1.237, -0.6246, 2.458), (-0.4417, -1.046, 2.093), (0.4417, -1.046, 2.093), (1.246, -0.6175, 2.458), (1.237, -0.5937, 2.823), (0.4417, -0.7186, 3.383), (-0.4417, -0.7186, 3.383), (-0.4417, -1.046, 2.458), (-0.4417, -1.046, 2.823), (0.4417, -1.046, 2.458), (0.4417, -1.046, 2.823), (-1.041, -0.5204, 1.748), (1.117, -0.5204, 1.748), (-0.3474, -0.9032, 1.748), (0.4231, -0.9032, 1.748)], [], [(15, 9, 3, 10), (4, 13, 11, 2), (13, 15, 10, 11), (0, 6, 12, 5), (5, 12, 13, 4), (6, 7, 14, 12), (12, 14, 15, 13), (7, 1, 8, 14), (14, 8, 9, 15), (7, 6, 18, 19), (6, 0, 16, 18), (1, 7, 19, 17)])
_uv = me_plane.uv_layers.new(name='UVMap')
_uv.uv.foreach_set('vector', [0.6587, 0.7447, 0.9401, 0.7941, 0.8306, 0.9221, 0.6587, 0.9686, 0.06484, 0.7941, 0.3462, 0.7447, 0.3462, 0.9686, 0.1743, 0.9221, 0.3462, 0.7447, 0.6587, 0.7447, 0.6587, 0.9686, 0.3462, 0.9686, 0.06484, 0.5468, 0.3462, 0.4989, 0.3462, 0.6218, 0.06484, 0.6678, 0.06484, 0.6678, 0.3462, 0.6218, 0.3462, 0.7447, 0.06484, 0.7941, 0.3462, 0.4989, 0.6587, 0.4989, 0.6587, 0.6218, 0.3462, 0.6218, 0.3462, 0.6218, 0.6587, 0.6218, 0.6587, 0.7447, 0.3462, 0.7447, 0.6587, 0.4989, 0.9401, 0.5468, 0.9434, 0.6686, 0.6587, 0.6218, 0.6587, 0.6218, 0.9434, 0.6686, 0.9401, 0.7941, 0.6587, 0.7447, 0.6587, 0.4989, 0.3462, 0.4989, 0.3796, 0.3986, 0.6521, 0.3986, 0.3462, 0.4989, 0.06484, 0.5468, 0.1342, 0.4403, 0.3796, 0.3986, 0.9401, 0.5468, 0.6587, 0.4989, 0.6521, 0.3986, 0.8975, 0.4403])
me_plane.materials.append(mat_hair)
me_plane.update()
me_sphere_002 = bpy.data.meshes.new('Sphere.002')
me_sphere_002.from_pydata([(0.0, 0.9142, 1.414), (0.0, 0.8567, 1.23), (-1.108, -0.09162, 1.559), (-0.8067, 0.4301, 1.466), (-0.3941, 0.8011, 1.428), (-0.8869, 0.484, 1.803), (-1.124, -0.1571, 1.896), (-0.9926, 0.4671, 1.875), (-0.536, 0.9096, 1.877), (0.0, 1.055, 1.877), (-0.6139, 0.916, 2.074), (-1.179, -0.009534, 2.126), (-1.108, -0.09192, 1.735), (-0.5053, 0.8931, 1.713), (0.0, -0.009534, 3.607), (0.0, -0.4629, 3.554), (0.0, -0.7111, 3.356), (-0.8849, -0.5809, 1.59), (0.0, 0.99, 1.683), (-0.9845, -0.5759, 2.063), (-1.03, 0.5318, 2.095), (0.0, 1.053, 2.074), (-0.2414, -0.4028, 3.524), (-0.4291, -0.6993, 3.318), (-0.416, -0.2387, 3.524), (-0.7042, -0.6149, 3.207), (-0.9869, -0.5654, 2.99), (-0.9989, -0.7131, 2.51), (-0.48, -0.0145, 3.524), (-0.8367, -0.009534, 3.363), (-1.185, -0.009534, 2.936), (-1.211, -0.009534, 2.58), (-0.9894, 0.02867, 1.364), (-0.416, 0.2097, 3.524), (-0.7185, 0.4047, 3.363), (-1.006, 0.5318, 2.998), (-1.071, 0.5763, 2.556), (-0.7383, 0.4505, 1.382), (-0.2414, 0.3738, 3.524), (-0.4193, 0.6804, 3.307), (-0.6087, 0.863, 3.028), (-0.6562, 0.9159, 2.56), (-0.3885, 0.7249, 1.26), (0.0, 1.008, 3.028), (0.0, 0.4339, 3.586), (0.0, 0.8128, 3.306), (0.0, 1.073, 2.56)], [], [(32, 2, 3, 37), (42, 4, 0, 1), (13, 8, 9, 18), (12, 6, 7, 5), (37, 3, 4, 42), (5, 7, 8, 13), (16, 15, 22, 23), (15, 14, 22), (23, 22, 24, 25), (22, 14, 24), (19, 27, 31, 11), (26, 25, 29, 30), (24, 14, 28), (17, 19, 11, 6), (27, 26, 30, 31), (25, 24, 28, 29), (28, 14, 33), (6, 11, 20, 7), (31, 30, 35, 36), (29, 28, 33, 34), (2, 12, 5, 3), (11, 31, 36, 20), (30, 29, 34, 35), (7, 20, 10, 8), (36, 35, 40, 41), (34, 33, 38, 39), (3, 5, 13, 4), (20, 36, 41, 10), (35, 34, 39, 40), (33, 14, 38), (4, 13, 18, 0), (10, 41, 46, 21), (40, 39, 45, 43), (38, 14, 44), (8, 10, 21, 9), (41, 40, 43, 46), (39, 38, 44, 45)])
_uv = me_sphere_002.uv_layers.new(name='UVMap')
_uv.uv.foreach_set('vector', [0.7807, 0.7426, 0.7806, 0.733, 0.7918, 0.7385, 0.7884, 0.745, 0.7957, 0.7515, 0.8027, 0.7471, 0.806, 0.7592, 0.798, 0.76, 0.808, 0.7426, 0.8134, 0.739, 0.8183, 0.7571, 0.8123, 0.7583, 0.7817, 0.7251, 0.783, 0.7186, 0.7997, 0.7245, 0.796, 0.7296, 0.7884, 0.745, 0.7918, 0.7385, 0.8027, 0.7471, 0.7957, 0.7515, 0.796, 0.7296, 0.7997, 0.7245, 0.8134, 0.739, 0.808, 0.7426, 0.7816, 0.7186, 0.7806, 0.7046, 0.7892, 0.7025, 0.7975, 0.7146, 0.7806, 0.7046, 0.7806, 0.6887, 0.7892, 0.7025, 0.7975, 0.7146, 0.7892, 0.7025, 0.7956, 0.6968, 0.8089, 0.7062, 0.7892, 0.7025, 0.7806, 0.6887, 0.7956, 0.6968, 0.8264, 0.7491, 0.8257, 0.7327, 0.8468, 0.733, 0.8462, 0.749, 0.8198, 0.7108, 0.8089, 0.7062, 0.8136, 0.6898, 0.8257, 0.6921, 0.7956, 0.6968, 0.7806, 0.6887, 0.798, 0.689, 0.8277, 0.7583, 0.8264, 0.7491, 0.8462, 0.749, 0.8454, 0.7592, 0.8257, 0.7327, 0.8262, 0.7171, 0.846, 0.717, 0.8468, 0.733, 0.8089, 0.7062, 0.7956, 0.6968, 0.798, 0.689, 0.8136, 0.6898, 0.798, 0.689, 0.7806, 0.6887, 0.7959, 0.6813, 0.8454, 0.7592, 0.8462, 0.749, 0.8627, 0.7501, 0.8598, 0.7592, 0.8468, 0.733, 0.846, 0.717, 0.8626, 0.7181, 0.865, 0.7338, 0.8136, 0.6898, 0.798, 0.689, 0.7959, 0.6813, 0.8097, 0.6756, 0.7806, 0.733, 0.7817, 0.7251, 0.796, 0.7296, 0.7918, 0.7385, 0.8462, 0.749, 0.8468, 0.733, 0.865, 0.7338, 0.8627, 0.7501, 0.8257, 0.6921, 0.8136, 0.6898, 0.8097, 0.6756, 0.8205, 0.6736, 0.83, 0.7167, 0.8279, 0.708, 0.8469, 0.7091, 0.8487, 0.717, 0.8257, 0.6921, 0.8278, 0.6759, 0.8464, 0.6757, 0.8455, 0.6922, 0.8097, 0.6756, 0.7959, 0.6813, 0.7898, 0.6757, 0.7983, 0.6655, 0.7918, 0.7385, 0.796, 0.7296, 0.808, 0.7426, 0.8027, 0.7471, 0.8279, 0.708, 0.8257, 0.6921, 0.8455, 0.6922, 0.8469, 0.7091, 0.8278, 0.6759, 0.8341, 0.6618, 0.8488, 0.662, 0.8464, 0.6757, 0.7959, 0.6813, 0.7806, 0.6887, 0.7898, 0.6757, 0.8027, 0.7471, 0.808, 0.7426, 0.8123, 0.7583, 0.806, 0.7592, 0.8469, 0.7091, 0.8455, 0.6922, 0.8686, 0.692, 0.8683, 0.7089, 0.8464, 0.6757, 0.8488, 0.662, 0.8652, 0.6618, 0.8677, 0.6755, 0.7898, 0.6757, 0.7806, 0.6887, 0.7813, 0.6738, 0.8487, 0.717, 0.8469, 0.7091, 0.8683, 0.7089, 0.8675, 0.7168, 0.8455, 0.6922, 0.8464, 0.6757, 0.8677, 0.6755, 0.8686, 0.692, 0.7983, 0.6655, 0.7898, 0.6757, 0.7813, 0.6738, 0.7826, 0.6618])
me_sphere_002.materials.append(mat_plushie_0_002)
me_sphere_002.use_remesh_fix_poles = True
me_sphere_002.use_remesh_preserve_attributes = False
me_sphere_002.use_paint_bone_selection = False
me_sphere_002.use_paint_mask = True
me_sphere_002.update()
me_plane_001 = bpy.data.meshes.new('Plane.001')
me_plane_001.from_pydata([(2.454, 5.209e-07, 4.5), (-2.454, -2.203e-07, 4.5), (2.454, 2.203e-07, 0.5189), (-2.454, -5.209e-07, 0.5189)], [], [(0, 2, 3, 1)])
_uv = me_plane_001.uv_layers.new(name='UVMap')
_uv.uv.foreach_set('vector', [0.5802, 0.4124, 0.971, 0.4124, 0.971, 0.02161, 0.5802, 0.02161])
me_plane_001.materials.append(mat_hair)
me_plane_001.update()
me_cylinder_007 = bpy.data.meshes.new('Cylinder.007')
me_cylinder_007.from_pydata([(-1.195, 0.1814, 0.9054), (-0.3344, 0.3087, 1.469), (-1.143, 0.1454, 0.8074), (-0.2481, 0.2484, 1.304), (-1.111, 0.05113, 0.7467), (-0.1947, 0.09048, 1.203), (-1.111, -0.06536, 0.7467), (-0.1947, -0.1047, 1.203), (-1.143, -0.1596, 0.8074), (-0.2481, -0.2626, 1.304), (-1.195, -0.1956, 0.9054), (-0.3344, -0.3229, 1.469), (-1.246, -0.1596, 1.004), (-0.4207, -0.2626, 1.633), (-1.278, -0.06536, 1.064), (-0.474, -0.1047, 1.735), (-1.278, 0.05113, 1.064), (-0.474, 0.09048, 1.735), (-1.246, 0.1454, 1.004), (-0.4207, 0.2484, 1.633), (-1.236, 0.1475, 0.8802), (-1.194, 0.1179, 0.7997), (-1.168, 0.04068, 0.75), (-1.168, -0.05483, 0.75), (-1.194, -0.1321, 0.7997), (-1.236, -0.1616, 0.8802), (-1.278, -0.1321, 0.9606), (-1.304, -0.05483, 1.01), (-1.304, 0.04068, 1.01), (-1.278, 0.1179, 0.9606), (-1.273, 0.04675, 0.8464), (-1.259, 0.03714, 0.8202), (-1.251, 0.01197, 0.804), (-1.251, -0.01914, 0.804), (-1.259, -0.04431, 0.8202), (-1.273, -0.05392, 0.8464), (-1.287, -0.04431, 0.8726), (-1.295, -0.01914, 0.8888), (-1.295, 0.01197, 0.8888), (-1.287, 0.03714, 0.8726)], [], [(0, 1, 3, 2), (2, 3, 5, 4), (4, 5, 7, 6), (6, 7, 9, 8), (8, 9, 11, 10), (10, 11, 13, 12), (12, 13, 15, 14), (14, 15, 17, 16), (3, 1, 19, 17, 15, 13, 11, 9, 7, 5), (16, 17, 19, 18), (18, 19, 1, 0), (14, 16, 28, 27), (22, 23, 33, 32), (12, 14, 27, 26), (10, 12, 26, 25), (8, 10, 25, 24), (6, 8, 24, 23), (0, 2, 21, 20), (4, 6, 23, 22), (2, 4, 22, 21), (18, 0, 20, 29), (16, 18, 29, 28), (30, 31, 32, 33, 34, 35, 36, 37, 38, 39), (29, 20, 30, 39), (26, 27, 37, 36), (23, 24, 34, 33), (20, 21, 31, 30), (27, 28, 38, 37), (24, 25, 35, 34), (21, 22, 32, 31), (28, 29, 39, 38), (25, 26, 36, 35)])
_uv = me_cylinder_007.uv_layers.new(name='UVMap')
_uv.uv.foreach_set('vector', [0.4273, 0.9678, 0.4182, 0.7956, 0.4445, 0.8028, 0.443, 0.9721, 0.5504, 0.772, 0.5398, 0.6047, 0.5662, 0.6004, 0.5662, 0.7694, 0.2202, 0.4835, 0.1989, 0.3158, 0.2312, 0.3128, 0.2395, 0.4817, 0.2395, 0.4817, 0.2312, 0.3128, 0.2579, 0.3158, 0.2554, 0.4835, 0.446, 0.9721, 0.4445, 0.8028, 0.4707, 0.7956, 0.4617, 0.9678, 0.4617, 0.9678, 0.4707, 0.7956, 0.5032, 0.7956, 0.481, 0.9678, 0.481, 0.9678, 0.5032, 0.7956, 0.5295, 0.8028, 0.4967, 0.9721, 0.536, 0.9705, 0.5295, 0.7956, 0.5619, 0.7956, 0.5554, 0.9705, 0.2522, 0.2943, 0.2521, 0.2941, 0.2521, 0.2938, 0.2522, 0.2936, 0.2525, 0.2935, 0.2528, 0.2936, 0.2529, 0.2938, 0.2529, 0.2941, 0.2528, 0.2943, 0.2525, 0.2944, 0.3922, 0.9721, 0.3595, 0.8028, 0.3857, 0.7956, 0.4079, 0.9678, 0.4079, 0.9678, 0.3857, 0.7956, 0.4182, 0.7956, 0.4273, 0.9678, 0.3634, 0.2726, 0.3634, 0.2527, 0.3732, 0.2545, 0.3732, 0.2708, 0.3145, 0.2712, 0.3052, 0.2844, 0.2969, 0.2707, 0.2999, 0.2664, 0.3681, 0.2887, 0.3634, 0.2726, 0.3732, 0.2708, 0.377, 0.284, 0.2104, 0.5711, 0.2127, 0.5514, 0.2219, 0.5548, 0.22, 0.571, 0.2127, 0.5876, 0.2104, 0.5711, 0.22, 0.571, 0.2219, 0.5845, 0.2475, 0.5516, 0.2507, 0.5355, 0.2592, 0.5402, 0.2566, 0.5534, 0.2333, 0.5711, 0.2311, 0.5876, 0.2219, 0.5845, 0.2237, 0.571, 0.2475, 0.5715, 0.2475, 0.5516, 0.2566, 0.5534, 0.2566, 0.5697, 0.2507, 0.5876, 0.2475, 0.5715, 0.2566, 0.5697, 0.2592, 0.5829, 0.2311, 0.5514, 0.2333, 0.5711, 0.2237, 0.571, 0.2219, 0.5548, 0.3634, 0.2527, 0.3681, 0.2367, 0.377, 0.2413, 0.3732, 0.2545, 0.2969, 0.2568, 0.2999, 0.2611, 0.2999, 0.2664, 0.2969, 0.2707, 0.292, 0.2724, 0.287, 0.2707, 0.284, 0.2664, 0.284, 0.2611, 0.287, 0.2568, 0.292, 0.2552, 0.2901, 0.2367, 0.3052, 0.2417, 0.2969, 0.2568, 0.292, 0.2552, 0.2656, 0.2712, 0.2656, 0.2549, 0.284, 0.2611, 0.284, 0.2664, 0.3052, 0.2844, 0.2901, 0.2894, 0.292, 0.2724, 0.2969, 0.2707, 0.3052, 0.2417, 0.3145, 0.2549, 0.2999, 0.2611, 0.2969, 0.2568, 0.2656, 0.2549, 0.275, 0.2417, 0.287, 0.2568, 0.284, 0.2611, 0.2901, 0.2894, 0.275, 0.2844, 0.287, 0.2707, 0.292, 0.2724, 0.3145, 0.2549, 0.3145, 0.2712, 0.2999, 0.2664, 0.2999, 0.2611, 0.275, 0.2417, 0.2901, 0.2367, 0.292, 0.2552, 0.287, 0.2568, 0.275, 0.2844, 0.2656, 0.2712, 0.284, 0.2664, 0.287, 0.2707])
me_cylinder_007.materials.append(mat_plushie_0_006)
me_cylinder_007.use_remesh_fix_poles = True
me_cylinder_007.use_remesh_preserve_attributes = False
me_cylinder_007.update()

# ---- objects
ob_empty_002 = bpy.data.objects.new('Empty.002', None)
ob_empty_003 = bpy.data.objects.new('Empty.003', None)
ob_light = bpy.data.objects.new('Light', light_light)
ob_camera = bpy.data.objects.new('Camera', cam_camera)
ob_empty = bpy.data.objects.new('Empty', None)
ob_empty_001 = bpy.data.objects.new('Empty.001', None)
ob_head = bpy.data.objects.new('Head', me_sphere)
ob_torso = bpy.data.objects.new('Torso', me_cube_002)
ob_right_arm = bpy.data.objects.new('Right_Arm', me_cylinder_002)
ob_legs = bpy.data.objects.new('Legs', me_cylinder_004)
ob_skirt = bpy.data.objects.new('Skirt', me_cube_003)
ob_planehair = bpy.data.objects.new('PlaneHair', me_plane)
ob_headhair = bpy.data.objects.new('HeadHair', me_sphere_002)
ob_plane = bpy.data.objects.new('Plane', me_plane_001)
ob_left_arm = bpy.data.objects.new('Left_Arm', me_cylinder_007)

# ---- transforms, parenting, visibility, modifiers, constraints
ob_empty_002.location = (0.1534, -1.887, 2.093)
ob_empty_002.rotation_euler = (1.571, -0.0, -0.0)
ob_empty_002.scale = (0.8907, 0.8907, 0.8907)
ob_empty_002.empty_display_type = 'IMAGE'
ob_empty_002.empty_display_size = 5.0
ob_empty_002.use_empty_image_alpha = True
ob_empty_002.color = (1.0, 1.0, 1.0, 0.3307)
ob_empty_003.location = (-2.964, -1.887, 2.69)
ob_empty_003.rotation_euler = (1.571, -0.0, -0.0)
ob_empty_003.scale = (0.4276, 0.4276, 0.4276)
ob_empty_003.empty_display_type = 'IMAGE'
ob_empty_003.empty_display_size = 5.0
ob_empty_003.use_empty_image_alpha = True
ob_light.location = (4.076, 1.005, 5.904)
ob_light.rotation_euler = (0.6503, 0.05522, 1.866)
ob_light.lock_rotations_4d = False
ob_light.empty_display_type = 'ARROWS'
ob_light.color = (0.0, 0.0, 0.0, 0.0)
ob_light.lineart.crease_threshold = 0.0
ob_camera.location = (7.359, -6.926, 4.958)
ob_camera.rotation_euler = (1.109, 0.0, 0.8149)
ob_camera.lock_rotations_4d = False
ob_camera.empty_display_type = 'ARROWS'
ob_camera.color = (0.0, 0.0, 0.0, 0.0)
ob_camera.display_type = 'WIRE'
ob_camera.lineart.crease_threshold = 0.0
ob_empty.location = (-4.6, -0.1654, 1.996)
ob_empty.rotation_euler = (-1.571, 3.301, 1.571)
ob_empty.empty_display_type = 'IMAGE'
ob_empty.empty_display_size = 5.0
ob_empty.use_empty_image_alpha = True
ob_empty.color = (1.0, 1.0, 1.0, 0.2835)
ob_empty_001.location = (-0.06237, -4.819, 2.08)
ob_empty_001.rotation_euler = (1.571, -2.22e-16, -2.22e-16)
ob_empty_001.scale = (-0.8196, 0.8196, 0.8196)
ob_empty_001.empty_display_type = 'IMAGE'
ob_empty_001.empty_display_size = 5.0
ob_empty_001.use_empty_image_alpha = True
ob_empty_001.color = (1.0, 1.0, 1.0, 0.2283)
ob_head.location = (0.0, 0.0, 0.0)
ob_torso.location = (0.0, 0.0, 0.0)
ob_right_arm.location = (0.0, 0.0, 0.0)
ob_legs.location = (0.0, 0.0, 0.0)
ob_skirt.location = (0.0, 0.0, 0.0)
ob_planehair.location = (0.0, 0.0, 0.0)
ob_headhair.location = (0.0, 0.0, 0.0)
_m = ob_headhair.modifiers.new('Mirror', 'MIRROR')
_m.use_clip = True
ob_plane.location = (0.0, 0.0, 0.0)
ob_left_arm.location = (0.4304, 7.54e-09, -0.1283)
ob_left_arm.rotation_euler = (-0.04048, -0.2945, 0.02167)
ob_left_arm.scale = (-1.0, 1.0, 1.0)

# ---- collection membership
scene.collection.objects.link(ob_empty_002)
scene.collection.objects.link(ob_empty_003)
col_collection.objects.link(ob_light)
col_collection.objects.link(ob_camera)
col_collection_2.objects.link(ob_empty)
col_collection_2.objects.link(ob_empty_001)
col_collection_3.objects.link(ob_head)
col_collection_3.objects.link(ob_torso)
col_collection_3.objects.link(ob_right_arm)
col_collection_3.objects.link(ob_legs)
col_collection_3.objects.link(ob_skirt)
col_collection_3.objects.link(ob_planehair)
col_collection_3.objects.link(ob_headhair)
col_collection_3.objects.link(ob_plane)
col_collection_3.objects.link(ob_left_arm)
def _layer_coll(name, lc=None):
    lc = lc or bpy.context.view_layer.layer_collection
    for c in lc.children:
        if c.name == name: return c
        r = _layer_coll(name, c)
        if r: return r
_layer_coll('Collection').exclude = True
_layer_coll('Collection 2').exclude = True

# ---- scene / render settings (as saved in the file)
scene.camera = ob_camera
scene.frame_start = 1; scene.frame_end = 250; scene.frame_set(1)
scene.render.engine = 'BLENDER_EEVEE_NEXT'
scene.cycles.sampling_pattern = 'TABULATED_SOBOL'
scene.cycles.use_light_tree = False
scene.view_settings.view_transform = 'Filmic'
bpy.context.view_layer.update()
